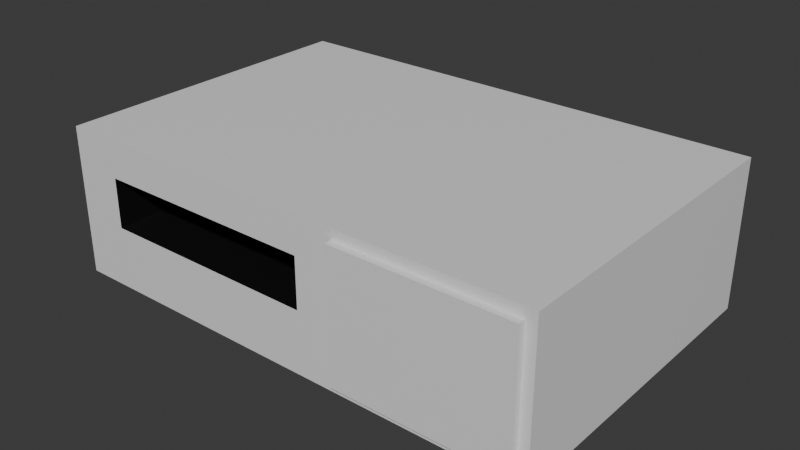 # Source: cd-player.blend  (saved by Blender 4.1.24; exported with 4.5.12 LTS)
import bpy
from mathutils import Matrix  # noqa: F401  (used for matrix-valued properties, if any)

bpy.ops.wm.read_factory_settings(use_empty=True)
scene = bpy.context.scene
scene.name = 'Scene'

# ---- collections
col_collection = bpy.data.collections.new('Collection'); scene.collection.children.link(col_collection)

# ---- materials (node trees are filled in below, after node groups)
mat_base = bpy.data.materials.new('Base')
mat_base.alpha_threshold = 0.0
mat_base.use_transparent_shadow = False
mat_base.roughness = 0.5
mat_base.line_color = (0.0, 0.0, 0.0, 1.0)
mat_inside = bpy.data.materials.new('Inside')
mat_inside.use_transparent_shadow = False
mat_bottom = bpy.data.materials.new('Bottom')
mat_bottom.use_transparent_shadow = False

# ---- material node trees
mat_base.use_nodes = True; mat_base.node_tree.nodes.clear()
_N = mat_base.node_tree.nodes; _L = mat_base.node_tree.links
n0 = _N.new('ShaderNodeOutputMaterial'); n0.name = 'Material Output'; n0.location = (300, 300)
n1 = _N.new('ShaderNodeBsdfPrincipled'); n1.name = 'Principled BSDF'; n1.location = (10, 300)
n1.inputs[3].default_value = 1.45
_L.new(n1.outputs[0], n0.inputs[0])
n0.is_active_output = True
mat_inside.use_nodes = True; mat_inside.node_tree.nodes.clear()
_N = mat_inside.node_tree.nodes; _L = mat_inside.node_tree.links
n0 = _N.new('ShaderNodeBsdfPrincipled'); n0.name = 'Principled BSDF'; n0.location = (10, 300)
n0.inputs[0].default_value = (0.004038, 0.004038, 0.004038, 1.0)
n1 = _N.new('ShaderNodeOutputMaterial'); n1.name = 'Material Output'; n1.location = (300, 300)
_L.new(n0.outputs[0], n1.inputs[0])
n1.is_active_output = True
mat_bottom.use_nodes = True; mat_bottom.node_tree.nodes.clear()
_N = mat_bottom.node_tree.nodes; _L = mat_bottom.node_tree.links
n0 = _N.new('ShaderNodeBsdfPrincipled'); n0.name = 'Principled BSDF'; n0.location = (10, 300)
n0.inputs[0].default_value = (0.02176, 0.02176, 0.02176, 1.0)
n1 = _N.new('ShaderNodeOutputMaterial'); n1.name = 'Material Output'; n1.location = (300, 300)
_L.new(n0.outputs[0], n1.inputs[0])
n1.is_active_output = True

# ---- world
world_world = bpy.data.worlds.new('World'); scene.world = world_world
world_world.use_nodes = True; world_world.node_tree.nodes.clear()
_N = world_world.node_tree.nodes; _L = world_world.node_tree.links
n0 = _N.new('ShaderNodeOutputWorld'); n0.name = 'World Output'; n0.location = (300, 300)
n1 = _N.new('ShaderNodeBackground'); n1.name = 'Background'; n1.location = (10, 300)
n1.inputs[0].default_value = (0.05088, 0.05088, 0.05088, 1.0)
_L.new(n1.outputs[0], n0.inputs[0])
n0.is_active_output = True
world_world.color = (0.05088, 0.05088, 0.05088)
world_world.use_sun_shadow = False
world_world.sun_shadow_jitter_overblur = 0.0

# ---- meshes
me_cube = bpy.data.meshes.new('Cube')
me_cube.from_pydata([(1.0, 0.3, 0.3), (1.0, 0.3, -0.3), (1.0, -1.0, 0.3), (1.0, -1.0, -0.3), (-1.0, 0.3, 0.3), (-1.0, 0.3, -0.3), (-1.0, -1.0, 0.3), (-1.0, -1.0, -0.3), (-0.96, -1.0, -0.26), (-0.96, -1.0, 0.26), (0.96, -1.0, 0.26), (0.96, -1.0, -0.26), (-0.8, -1.0, 0.15), (0.1, -1.0, 0.15), (0.1, -1.0, -0.05), (-0.8, -1.0, -0.05), (0.26, -1.0, 0.26), (0.26, -1.0, -0.26), (0.96, -1.03, 0.26), (0.96, -1.03, -0.26), (0.26, -1.03, 0.26), (0.26, -1.03, -0.26), (-0.8, -0.1, 0.15), (0.1, -0.1, 0.15), (0.1, -0.1, -0.05), (-0.8, -0.1, -0.05), (-0.8, -0.68, -0.3), (-0.8234, -0.6823, -0.3), (-0.8459, -0.6891, -0.3), (-0.8667, -0.7002, -0.3), (-0.8849, -0.7151, -0.3), (-0.8998, -0.7333, -0.3), (-0.9109, -0.7541, -0.3), (-0.9177, -0.7766, -0.3), (-0.92, -0.8, -0.3), (-0.9177, -0.8234, -0.3), (-0.9109, -0.8459, -0.3), (-0.8998, -0.8667, -0.3), (-0.8849, -0.8849, -0.3), (-0.8667, -0.8998, -0.3), (-0.8459, -0.9109, -0.3), (-0.8234, -0.9177, -0.3), (-0.8, -0.92, -0.3), (-0.7766, -0.9177, -0.3), (-0.7541, -0.9109, -0.3), (-0.7333, -0.8998, -0.3), (-0.7151, -0.8849, -0.3), (-0.7002, -0.8667, -0.3), (-0.6891, -0.8459, -0.3), (-0.6823, -0.8234, -0.3), (-0.68, -0.8, -0.3), (-0.6823, -0.7766, -0.3), (-0.6891, -0.7541, -0.3), (-0.7002, -0.7333, -0.3), (-0.7151, -0.7151, -0.3), (-0.7333, -0.7002, -0.3), (-0.7541, -0.6891, -0.3), (-0.7766, -0.6823, -0.3), (-0.8, -0.68, -0.35), (-0.8234, -0.6823, -0.35), (-0.8459, -0.6891, -0.35), (-0.8667, -0.7002, -0.35), (-0.8849, -0.7151, -0.35), (-0.8998, -0.7333, -0.35), (-0.9109, -0.7541, -0.35), (-0.9177, -0.7766, -0.35), (-0.92, -0.8, -0.35), (-0.9177, -0.8234, -0.35), (-0.9109, -0.8459, -0.35), (-0.8998, -0.8667, -0.35), (-0.8849, -0.8849, -0.35), (-0.8667, -0.8998, -0.35), (-0.8459, -0.9109, -0.35), (-0.8234, -0.9177, -0.35), (-0.8, -0.92, -0.35), (-0.7766, -0.9177, -0.35), (-0.7541, -0.9109, -0.35), (-0.7333, -0.8998, -0.35), (-0.7151, -0.8849, -0.35), (-0.7002, -0.8667, -0.35), (-0.6891, -0.8459, -0.35), (-0.6823, -0.8234, -0.35), (-0.68, -0.8, -0.35), (-0.6823, -0.7766, -0.35), (-0.6891, -0.7541, -0.35), (-0.7002, -0.7333, -0.35), (-0.7151, -0.7151, -0.35), (-0.7333, -0.7002, -0.35), (-0.7541, -0.6891, -0.35), (-0.7766, -0.6823, -0.35), (-0.8, -0.68, -0.3), (-0.8234, -0.6823, -0.3), (-0.8459, -0.6891, -0.3), (-0.8667, -0.7002, -0.3), (-0.8849, -0.7151, -0.3), (-0.8998, -0.7333, -0.3), (-0.9109, -0.7541, -0.3), (-0.9177, -0.7766, -0.3), (-0.92, -0.8, -0.3), (-0.9177, -0.8234, -0.3), (-0.9109, -0.8459, -0.3), (-0.8998, -0.8667, -0.3), (-0.8849, -0.8849, -0.3), (-0.8667, -0.8998, -0.3), (-0.8459, -0.9109, -0.3), (-0.8234, -0.9177, -0.3), (-0.8, -0.92, -0.3), (-0.7766, -0.9177, -0.3), (-0.7541, -0.9109, -0.3), (-0.7333, -0.8998, -0.3), (-0.7151, -0.8849, -0.3), (-0.7002, -0.8667, -0.3), (-0.6891, -0.8459, -0.3), (-0.6823, -0.8234, -0.3), (-0.68, -0.8, -0.3), (-0.6823, -0.7766, -0.3), (-0.6891, -0.7541, -0.3), (-0.7002, -0.7333, -0.3), (-0.7151, -0.7151, -0.3), (-0.7333, -0.7002, -0.3), (-0.7541, -0.6891, -0.3), (-0.7766, -0.6823, -0.3), (-0.8, -0.68, -0.35), (-0.8234, -0.6823, -0.35), (-0.8459, -0.6891, -0.35), (-0.8667, -0.7002, -0.35), (-0.8849, -0.7151, -0.35), (-0.8998, -0.7333, -0.35), (-0.9109, -0.7541, -0.35), (-0.9177, -0.7766, -0.35), (-0.92, -0.8, -0.35), (-0.9177, -0.8234, -0.35), (-0.9109, -0.8459, -0.35), (-0.8998, -0.8667, -0.35), (-0.8849, -0.8849, -0.35), (-0.8667, -0.8998, -0.35), (-0.8459, -0.9109, -0.35), (-0.8234, -0.9177, -0.35), (-0.8, -0.92, -0.35), (-0.7766, -0.9177, -0.35), (-0.7541, -0.9109, -0.35), (-0.7333, -0.8998, -0.35), (-0.7151, -0.8849, -0.35), (-0.7002, -0.8667, -0.35), (-0.6891, -0.8459, -0.35), (-0.6823, -0.8234, -0.35), (-0.68, -0.8, -0.35), (-0.6823, -0.7766, -0.35), (-0.6891, -0.7541, -0.35), (-0.7002, -0.7333, -0.35), (-0.7151, -0.7151, -0.35), (-0.7333, -0.7002, -0.35), (-0.7541, -0.6891, -0.35), (-0.7766, -0.6823, -0.35), (0.8, -0.68, -0.3), (0.7766, -0.6823, -0.3), (0.7541, -0.6891, -0.3), (0.7333, -0.7002, -0.3), (0.7151, -0.7151, -0.3), (0.7002, -0.7333, -0.3), (0.6891, -0.7541, -0.3), (0.6823, -0.7766, -0.3), (0.68, -0.8, -0.3), (0.6823, -0.8234, -0.3), (0.6891, -0.8459, -0.3), (0.7002, -0.8667, -0.3), (0.7151, -0.8849, -0.3), (0.7333, -0.8998, -0.3), (0.7541, -0.9109, -0.3), (0.7766, -0.9177, -0.3), (0.8, -0.92, -0.3), (0.8234, -0.9177, -0.3), (0.8459, -0.9109, -0.3), (0.8667, -0.8998, -0.3), (0.8849, -0.8849, -0.3), (0.8998, -0.8667, -0.3), (0.9109, -0.8459, -0.3), (0.9177, -0.8234, -0.3), (0.92, -0.8, -0.3), (0.9177, -0.7766, -0.3), (0.9109, -0.7541, -0.3), (0.8998, -0.7333, -0.3), (0.8849, -0.7151, -0.3), (0.8667, -0.7002, -0.3), (0.8459, -0.6891, -0.3), (0.8234, -0.6823, -0.3), (0.8, -0.68, -0.35), (0.7766, -0.6823, -0.35), (0.7541, -0.6891, -0.35), (0.7333, -0.7002, -0.35), (0.7151, -0.7151, -0.35), (0.7002, -0.7333, -0.35), (0.6891, -0.7541, -0.35), (0.6823, -0.7766, -0.35), (0.68, -0.8, -0.35), (0.6823, -0.8234, -0.35), (0.6891, -0.8459, -0.35), (0.7002, -0.8667, -0.35), (0.7151, -0.8849, -0.35), (0.7333, -0.8998, -0.35), (0.7541, -0.9109, -0.35), (0.7766, -0.9177, -0.35), (0.8, -0.92, -0.35), (0.8234, -0.9177, -0.35), (0.8459, -0.9109, -0.35), (0.8667, -0.8998, -0.35), (0.8849, -0.8849, -0.35), (0.8998, -0.8667, -0.35), (0.9109, -0.8459, -0.35), (0.9177, -0.8234, -0.35), (0.92, -0.8, -0.35), (0.9177, -0.7766, -0.35), (0.9109, -0.7541, -0.35), (0.8998, -0.7333, -0.35), (0.8849, -0.7151, -0.35), (0.8667, -0.7002, -0.35), (0.8459, -0.6891, -0.35), (0.8234, -0.6823, -0.35), (0.8, -0.68, -0.3), (0.7766, -0.6823, -0.3), (0.7541, -0.6891, -0.3), (0.7333, -0.7002, -0.3), (0.7151, -0.7151, -0.3), (0.7002, -0.7333, -0.3), (0.6891, -0.7541, -0.3), (0.6823, -0.7766, -0.3), (0.68, -0.8, -0.3), (0.6823, -0.8234, -0.3), (0.6891, -0.8459, -0.3), (0.7002, -0.8667, -0.3), (0.7151, -0.8849, -0.3), (0.7333, -0.8998, -0.3), (0.7541, -0.9109, -0.3), (0.7766, -0.9177, -0.3), (0.8, -0.92, -0.3), (0.8234, -0.9177, -0.3), (0.8459, -0.9109, -0.3), (0.8667, -0.8998, -0.3), (0.8849, -0.8849, -0.3), (0.8998, -0.8667, -0.3), (0.9109, -0.8459, -0.3), (0.9177, -0.8234, -0.3), (0.92, -0.8, -0.3), (0.9177, -0.7766, -0.3), (0.9109, -0.7541, -0.3), (0.8998, -0.7333, -0.3), (0.8849, -0.7151, -0.3), (0.8667, -0.7002, -0.3), (0.8459, -0.6891, -0.3), (0.8234, -0.6823, -0.3), (0.8, -0.68, -0.35), (0.7766, -0.6823, -0.35), (0.7541, -0.6891, -0.35), (0.7333, -0.7002, -0.35), (0.7151, -0.7151, -0.35), (0.7002, -0.7333, -0.35), (0.6891, -0.7541, -0.35), (0.6823, -0.7766, -0.35), (0.68, -0.8, -0.35), (0.6823, -0.8234, -0.35), (0.6891, -0.8459, -0.35), (0.7002, -0.8667, -0.35), (0.7151, -0.8849, -0.35), (0.7333, -0.8998, -0.35), (0.7541, -0.9109, -0.35), (0.7766, -0.9177, -0.35), (0.8, -0.92, -0.35), (0.8234, -0.9177, -0.35), (0.8459, -0.9109, -0.35), (0.8667, -0.8998, -0.35), (0.8849, -0.8849, -0.35), (0.8998, -0.8667, -0.35), (0.9109, -0.8459, -0.35), (0.9177, -0.8234, -0.35), (0.92, -0.8, -0.35), (0.9177, -0.7766, -0.35), (0.9109, -0.7541, -0.35), (0.8998, -0.7333, -0.35), (0.8849, -0.7151, -0.35), (0.8667, -0.7002, -0.35), (0.8459, -0.6891, -0.35), (0.8234, -0.6823, -0.35), (0.8, 0.22, -0.3), (0.7766, 0.2177, -0.3), (0.7541, 0.2109, -0.3), (0.7333, 0.1998, -0.3), (0.7151, 0.1849, -0.3), (0.7002, 0.1667, -0.3), (0.6891, 0.1459, -0.3), (0.6823, 0.1234, -0.3), (0.68, 0.1, -0.3), (0.6823, 0.07659, -0.3), (0.6891, 0.05408, -0.3), (0.7002, 0.03333, -0.3), (0.7151, 0.01515, -0.3), (0.7333, 0.0002237, -0.3), (0.7541, -0.01087, -0.3), (0.7766, -0.01769, -0.3), (0.8, -0.02, -0.3), (0.8234, -0.01769, -0.3), (0.8459, -0.01087, -0.3), (0.8667, 0.0002237, -0.3), (0.8849, 0.01515, -0.3), (0.8998, 0.03333, -0.3), (0.9109, 0.05408, -0.3), (0.9177, 0.07659, -0.3), (0.92, 0.1, -0.3), (0.9177, 0.1234, -0.3), (0.9109, 0.1459, -0.3), (0.8998, 0.1667, -0.3), (0.8849, 0.1849, -0.3), (0.8667, 0.1998, -0.3), (0.8459, 0.2109, -0.3), (0.8234, 0.2177, -0.3), (0.8, 0.22, -0.35), (0.7766, 0.2177, -0.35), (0.7541, 0.2109, -0.35), (0.7333, 0.1998, -0.35), (0.7151, 0.1849, -0.35), (0.7002, 0.1667, -0.35), (0.6891, 0.1459, -0.35), (0.6823, 0.1234, -0.35), (0.68, 0.1, -0.35), (0.6823, 0.07659, -0.35), (0.6891, 0.05408, -0.35), (0.7002, 0.03333, -0.35), (0.7151, 0.01515, -0.35), (0.7333, 0.0002237, -0.35), (0.7541, -0.01087, -0.35), (0.7766, -0.01769, -0.35), (0.8, -0.02, -0.35), (0.8234, -0.01769, -0.35), (0.8459, -0.01087, -0.35), (0.8667, 0.0002237, -0.35), (0.8849, 0.01515, -0.35), (0.8998, 0.03333, -0.35), (0.9109, 0.05408, -0.35), (0.9177, 0.07659, -0.35), (0.92, 0.1, -0.35), (0.9177, 0.1234, -0.35), (0.9109, 0.1459, -0.35), (0.8998, 0.1667, -0.35), (0.8849, 0.1849, -0.35), (0.8667, 0.1998, -0.35), (0.8459, 0.2109, -0.35), (0.8234, 0.2177, -0.35), (0.8, 0.22, -0.3), (0.7766, 0.2177, -0.3), (0.7541, 0.2109, -0.3), (0.7333, 0.1998, -0.3), (0.7151, 0.1849, -0.3), (0.7002, 0.1667, -0.3), (0.6891, 0.1459, -0.3), (0.6823, 0.1234, -0.3), (0.68, 0.1, -0.3), (0.6823, 0.07659, -0.3), (0.6891, 0.05408, -0.3), (0.7002, 0.03333, -0.3), (0.7151, 0.01515, -0.3), (0.7333, 0.0002237, -0.3), (0.7541, -0.01087, -0.3), (0.7766, -0.01769, -0.3), (0.8, -0.02, -0.3), (0.8234, -0.01769, -0.3), (0.8459, -0.01087, -0.3), (0.8667, 0.0002237, -0.3), (0.8849, 0.01515, -0.3), (0.8998, 0.03333, -0.3), (0.9109, 0.05408, -0.3), (0.9177, 0.07659, -0.3), (0.92, 0.1, -0.3), (0.9177, 0.1234, -0.3), (0.9109, 0.1459, -0.3), (0.8998, 0.1667, -0.3), (0.8849, 0.1849, -0.3), (0.8667, 0.1998, -0.3), (0.8459, 0.2109, -0.3), (0.8234, 0.2177, -0.3), (0.8, 0.22, -0.35), (0.7766, 0.2177, -0.35), (0.7541, 0.2109, -0.35), (0.7333, 0.1998, -0.35), (0.7151, 0.1849, -0.35), (0.7002, 0.1667, -0.35), (0.6891, 0.1459, -0.35), (0.6823, 0.1234, -0.35), (0.68, 0.1, -0.35), (0.6823, 0.07659, -0.35), (0.6891, 0.05408, -0.35), (0.7002, 0.03333, -0.35), (0.7151, 0.01515, -0.35), (0.7333, 0.0002237, -0.35), (0.7541, -0.01087, -0.35), (0.7766, -0.01769, -0.35), (0.8, -0.02, -0.35), (0.8234, -0.01769, -0.35), (0.8459, -0.01087, -0.35), (0.8667, 0.0002237, -0.35), (0.8849, 0.01515, -0.35), (0.8998, 0.03333, -0.35), (0.9109, 0.05408, -0.35), (0.9177, 0.07659, -0.35), (0.92, 0.1, -0.35), (0.9177, 0.1234, -0.35), (0.9109, 0.1459, -0.35), (0.8998, 0.1667, -0.35), (0.8849, 0.1849, -0.35), (0.8667, 0.1998, -0.35), (0.8459, 0.2109, -0.35), (0.8234, 0.2177, -0.35), (-0.8, 0.22, -0.3), (-0.8234, 0.2177, -0.3), (-0.8459, 0.2109, -0.3), (-0.8667, 0.1998, -0.3), (-0.8849, 0.1849, -0.3), (-0.8998, 0.1667, -0.3), (-0.9109, 0.1459, -0.3), (-0.9177, 0.1234, -0.3), (-0.92, 0.1, -0.3), (-0.9177, 0.07659, -0.3), (-0.9109, 0.05408, -0.3), (-0.8998, 0.03333, -0.3), (-0.8849, 0.01515, -0.3), (-0.8667, 0.0002237, -0.3), (-0.8459, -0.01087, -0.3), (-0.8234, -0.01769, -0.3), (-0.8, -0.02, -0.3), (-0.7766, -0.01769, -0.3), (-0.7541, -0.01087, -0.3), (-0.7333, 0.0002237, -0.3), (-0.7151, 0.01515, -0.3), (-0.7002, 0.03333, -0.3), (-0.6891, 0.05408, -0.3), (-0.6823, 0.07659, -0.3), (-0.68, 0.1, -0.3), (-0.6823, 0.1234, -0.3), (-0.6891, 0.1459, -0.3), (-0.7002, 0.1667, -0.3), (-0.7151, 0.1849, -0.3), (-0.7333, 0.1998, -0.3), (-0.7541, 0.2109, -0.3), (-0.7766, 0.2177, -0.3), (-0.8, 0.22, -0.35), (-0.8234, 0.2177, -0.35), (-0.8459, 0.2109, -0.35), (-0.8667, 0.1998, -0.35), (-0.8849, 0.1849, -0.35), (-0.8998, 0.1667, -0.35), (-0.9109, 0.1459, -0.35), (-0.9177, 0.1234, -0.35), (-0.92, 0.1, -0.35), (-0.9177, 0.07659, -0.35), (-0.9109, 0.05408, -0.35), (-0.8998, 0.03333, -0.35), (-0.8849, 0.01515, -0.35), (-0.8667, 0.0002237, -0.35), (-0.8459, -0.01087, -0.35), (-0.8234, -0.01769, -0.35), (-0.8, -0.02, -0.35), (-0.7766, -0.01769, -0.35), (-0.7541, -0.01087, -0.35), (-0.7333, 0.0002237, -0.35), (-0.7151, 0.01515, -0.35), (-0.7002, 0.03333, -0.35), (-0.6891, 0.05408, -0.35), (-0.6823, 0.07659, -0.35), (-0.68, 0.1, -0.35), (-0.6823, 0.1234, -0.35), (-0.6891, 0.1459, -0.35), (-0.7002, 0.1667, -0.35), (-0.7151, 0.1849, -0.35), (-0.7333, 0.1998, -0.35), (-0.7541, 0.2109, -0.35), (-0.7766, 0.2177, -0.35), (-0.8, 0.22, -0.3), (-0.8234, 0.2177, -0.3), (-0.8459, 0.2109, -0.3), (-0.8667, 0.1998, -0.3), (-0.8849, 0.1849, -0.3), (-0.8998, 0.1667, -0.3), (-0.9109, 0.1459, -0.3), (-0.9177, 0.1234, -0.3), (-0.92, 0.1, -0.3), (-0.9177, 0.07659, -0.3), (-0.9109, 0.05408, -0.3), (-0.8998, 0.03333, -0.3), (-0.8849, 0.01515, -0.3), (-0.8667, 0.0002237, -0.3), (-0.8459, -0.01087, -0.3), (-0.8234, -0.01769, -0.3), (-0.8, -0.02, -0.3), (-0.7766, -0.01769, -0.3), (-0.7541, -0.01087, -0.3), (-0.7333, 0.0002237, -0.3), (-0.7151, 0.01515, -0.3), (-0.7002, 0.03333, -0.3), (-0.6891, 0.05408, -0.3), (-0.6823, 0.07659, -0.3), (-0.68, 0.1, -0.3), (-0.6823, 0.1234, -0.3), (-0.6891, 0.1459, -0.3), (-0.7002, 0.1667, -0.3), (-0.7151, 0.1849, -0.3), (-0.7333, 0.1998, -0.3), (-0.7541, 0.2109, -0.3), (-0.7766, 0.2177, -0.3), (-0.8, 0.22, -0.35), (-0.8234, 0.2177, -0.35), (-0.8459, 0.2109, -0.35), (-0.8667, 0.1998, -0.35), (-0.8849, 0.1849, -0.35), (-0.8998, 0.1667, -0.35), (-0.9109, 0.1459, -0.35), (-0.9177, 0.1234, -0.35), (-0.92, 0.1, -0.35), (-0.9177, 0.07659, -0.35), (-0.9109, 0.05408, -0.35), (-0.8998, 0.03333, -0.35), (-0.8849, 0.01515, -0.35), (-0.8667, 0.0002237, -0.35), (-0.8459, -0.01087, -0.35), (-0.8234, -0.01769, -0.35), (-0.8, -0.02, -0.35), (-0.7766, -0.01769, -0.35), (-0.7541, -0.01087, -0.35), (-0.7333, 0.0002237, -0.35), (-0.7151, 0.01515, -0.35), (-0.7002, 0.03333, -0.35), (-0.6891, 0.05408, -0.35), (-0.6823, 0.07659, -0.35), (-0.68, 0.1, -0.35), (-0.6823, 0.1234, -0.35), (-0.6891, 0.1459, -0.35), (-0.7002, 0.1667, -0.35), (-0.7151, 0.1849, -0.35), (-0.7333, 0.1998, -0.35), (-0.7541, 0.2109, -0.35), (-0.7766, 0.2177, -0.35)], [], [(0, 4, 6, 2), (7, 6, 4, 5), (5, 1, 3, 7), (1, 0, 2, 3), (5, 4, 0, 1), (16, 20, 18, 10), (16, 17, 21, 20), (17, 11, 19, 21), (10, 18, 19, 11), (19, 18, 20, 21), (12, 15, 25, 22), (13, 23, 24, 14), (14, 24, 25, 15), (12, 22, 23, 13), (9, 12, 13, 16), (14, 17, 16, 13), (14, 15, 8, 17), (8, 15, 12, 9), (2, 6, 9, 16), (10, 2, 16), (11, 17, 3), (3, 17, 8, 7), (6, 7, 8, 9), (3, 2, 10, 11), (49, 81, 80, 48), (36, 68, 67, 35), (50, 82, 81, 49), (37, 69, 68, 36), (51, 83, 82, 50), (38, 70, 69, 37), (52, 84, 83, 51), (39, 71, 70, 38), (53, 85, 84, 52), (40, 72, 71, 39), (27, 59, 58, 26), (54, 86, 85, 53), (41, 73, 72, 40), (28, 60, 59, 27), (55, 87, 86, 54), (42, 74, 73, 41), (29, 61, 60, 28), (56, 88, 87, 55), (43, 75, 74, 42), (30, 62, 61, 29), (57, 89, 88, 56), (44, 76, 75, 43), (31, 63, 62, 30), (26, 58, 89, 57), (45, 77, 76, 44), (32, 64, 63, 31), (46, 78, 77, 45), (33, 65, 64, 32), (47, 79, 78, 46), (34, 66, 65, 33), (48, 80, 79, 47), (35, 67, 66, 34), (113, 112, 144, 145), (100, 99, 131, 132), (114, 113, 145, 146), (101, 100, 132, 133), (115, 114, 146, 147), (102, 101, 133, 134), (116, 115, 147, 148), (103, 102, 134, 135), (117, 116, 148, 149), (104, 103, 135, 136), (91, 90, 122, 123), (118, 117, 149, 150), (105, 104, 136, 137), (92, 91, 123, 124), (119, 118, 150, 151), (106, 105, 137, 138), (93, 92, 124, 125), (120, 119, 151, 152), (107, 106, 138, 139), (94, 93, 125, 126), (121, 120, 152, 153), (108, 107, 139, 140), (95, 94, 126, 127), (90, 121, 153, 122), (109, 108, 140, 141), (96, 95, 127, 128), (110, 109, 141, 142), (97, 96, 128, 129), (111, 110, 142, 143), (98, 97, 129, 130), (112, 111, 143, 144), (99, 98, 130, 131), (87, 88, 152, 151), (61, 62, 126, 125), (36, 35, 99, 100), (88, 89, 153, 152), (62, 63, 127, 126), (37, 36, 100, 101), (89, 58, 122, 153), (63, 64, 128, 127), (38, 37, 101, 102), (64, 65, 129, 128), (39, 38, 102, 103), (65, 66, 130, 129), (40, 39, 103, 104), (66, 67, 131, 130), (41, 40, 104, 105), (67, 68, 132, 131), (42, 41, 105, 106), (68, 69, 133, 132), (43, 42, 106, 107), (69, 70, 134, 133), (44, 43, 107, 108), (70, 71, 135, 134), (45, 44, 108, 109), (71, 72, 136, 135), (46, 45, 109, 110), (72, 73, 137, 136), (47, 46, 110, 111), (73, 74, 138, 137), (48, 47, 111, 112), (74, 75, 139, 138), (49, 48, 112, 113), (75, 76, 140, 139), (50, 49, 113, 114), (76, 77, 141, 140), (51, 50, 114, 115), (77, 78, 142, 141), (52, 51, 115, 116), (78, 79, 143, 142), (53, 52, 116, 117), (27, 26, 90, 91), (79, 80, 144, 143), (54, 53, 117, 118), (28, 27, 91, 92), (80, 81, 145, 144), (55, 54, 118, 119), (29, 28, 92, 93), (81, 82, 146, 145), (56, 55, 119, 120), (30, 29, 93, 94), (82, 83, 147, 146), (57, 56, 120, 121), (31, 30, 94, 95), (83, 84, 148, 147), (26, 57, 121, 90), (32, 31, 95, 96), (84, 85, 149, 148), (58, 59, 123, 122), (33, 32, 96, 97), (85, 86, 150, 149), (59, 60, 124, 123), (34, 33, 97, 98), (86, 87, 151, 150), (60, 61, 125, 124), (35, 34, 98, 99), (133, 70, 134, 135, 71, 136, 72, 73, 137, 138, 74, 139, 75, 76, 140, 141, 77, 142, 78, 79, 143, 80, 144, 145, 81, 82, 146, 83, 147, 84, 148, 85, 149, 86, 150, 151, 87, 152, 88, 89, 153, 122, 58, 59, 123, 124, 60, 125, 61, 126, 62, 127, 63, 64, 128, 65, 129, 66, 130, 67, 131, 68, 132, 69), (177, 209, 208, 176), (164, 196, 195, 163), (178, 210, 209, 177), (165, 197, 196, 164), (179, 211, 210, 178), (166, 198, 197, 165), (180, 212, 211, 179), (167, 199, 198, 166), (181, 213, 212, 180), (168, 200, 199, 167), (155, 187, 186, 154), (182, 214, 213, 181), (169, 201, 200, 168), (156, 188, 187, 155), (183, 215, 214, 182), (170, 202, 201, 169), (157, 189, 188, 156), (184, 216, 215, 183), (171, 203, 202, 170), (158, 190, 189, 157), (185, 217, 216, 184), (172, 204, 203, 171), (159, 191, 190, 158), (154, 186, 217, 185), (173, 205, 204, 172), (160, 192, 191, 159), (174, 206, 205, 173), (161, 193, 192, 160), (175, 207, 206, 174), (162, 194, 193, 161), (176, 208, 207, 175), (163, 195, 194, 162), (241, 240, 272, 273), (228, 227, 259, 260), (242, 241, 273, 274), (229, 228, 260, 261), (243, 242, 274, 275), (230, 229, 261, 262), (244, 243, 275, 276), (231, 230, 262, 263), (245, 244, 276, 277), (232, 231, 263, 264), (219, 218, 250, 251), (246, 245, 277, 278), (233, 232, 264, 265), (220, 219, 251, 252), (247, 246, 278, 279), (234, 233, 265, 266), (221, 220, 252, 253), (248, 247, 279, 280), (235, 234, 266, 267), (222, 221, 253, 254), (249, 248, 280, 281), (236, 235, 267, 268), (223, 222, 254, 255), (218, 249, 281, 250), (237, 236, 268, 269), (224, 223, 255, 256), (238, 237, 269, 270), (225, 224, 256, 257), (239, 238, 270, 271), (226, 225, 257, 258), (240, 239, 271, 272), (227, 226, 258, 259), (215, 216, 280, 279), (189, 190, 254, 253), (164, 163, 227, 228), (216, 217, 281, 280), (190, 191, 255, 254), (165, 164, 228, 229), (217, 186, 250, 281), (191, 192, 256, 255), (166, 165, 229, 230), (192, 193, 257, 256), (167, 166, 230, 231), (193, 194, 258, 257), (168, 167, 231, 232), (194, 195, 259, 258), (169, 168, 232, 233), (195, 196, 260, 259), (170, 169, 233, 234), (196, 197, 261, 260), (171, 170, 234, 235), (197, 198, 262, 261), (172, 171, 235, 236), (198, 199, 263, 262), (173, 172, 236, 237), (199, 200, 264, 263), (174, 173, 237, 238), (200, 201, 265, 264), (175, 174, 238, 239), (201, 202, 266, 265), (176, 175, 239, 240), (202, 203, 267, 266), (177, 176, 240, 241), (203, 204, 268, 267), (178, 177, 241, 242), (204, 205, 269, 268), (179, 178, 242, 243), (205, 206, 270, 269), (180, 179, 243, 244), (206, 207, 271, 270), (181, 180, 244, 245), (155, 154, 218, 219), (207, 208, 272, 271), (182, 181, 245, 246), (156, 155, 219, 220), (208, 209, 273, 272), (183, 182, 246, 247), (157, 156, 220, 221), (209, 210, 274, 273), (184, 183, 247, 248), (158, 157, 221, 222), (210, 211, 275, 274), (185, 184, 248, 249), (159, 158, 222, 223), (211, 212, 276, 275), (154, 185, 249, 218), (160, 159, 223, 224), (212, 213, 277, 276), (186, 187, 251, 250), (161, 160, 224, 225), (213, 214, 278, 277), (187, 188, 252, 251), (162, 161, 225, 226), (214, 215, 279, 278), (188, 189, 253, 252), (163, 162, 226, 227), (261, 198, 262, 263, 199, 264, 200, 201, 265, 266, 202, 267, 203, 204, 268, 269, 205, 270, 206, 207, 271, 208, 272, 273, 209, 210, 274, 211, 275, 212, 276, 213, 277, 214, 278, 279, 215, 280, 216, 217, 281, 250, 186, 187, 251, 252, 188, 253, 189, 254, 190, 255, 191, 192, 256, 193, 257, 194, 258, 195, 259, 196, 260, 197), (305, 337, 336, 304), (292, 324, 323, 291), (306, 338, 337, 305), (293, 325, 324, 292), (307, 339, 338, 306), (294, 326, 325, 293), (308, 340, 339, 307), (295, 327, 326, 294), (309, 341, 340, 308), (296, 328, 327, 295), (283, 315, 314, 282), (310, 342, 341, 309), (297, 329, 328, 296), (284, 316, 315, 283), (311, 343, 342, 310), (298, 330, 329, 297), (285, 317, 316, 284), (312, 344, 343, 311), (299, 331, 330, 298), (286, 318, 317, 285), (313, 345, 344, 312), (300, 332, 331, 299), (287, 319, 318, 286), (282, 314, 345, 313), (301, 333, 332, 300), (288, 320, 319, 287), (302, 334, 333, 301), (289, 321, 320, 288), (303, 335, 334, 302), (290, 322, 321, 289), (304, 336, 335, 303), (291, 323, 322, 290), (369, 368, 400, 401), (356, 355, 387, 388), (370, 369, 401, 402), (357, 356, 388, 389), (371, 370, 402, 403), (358, 357, 389, 390), (372, 371, 403, 404), (359, 358, 390, 391), (373, 372, 404, 405), (360, 359, 391, 392), (347, 346, 378, 379), (374, 373, 405, 406), (361, 360, 392, 393), (348, 347, 379, 380), (375, 374, 406, 407), (362, 361, 393, 394), (349, 348, 380, 381), (376, 375, 407, 408), (363, 362, 394, 395), (350, 349, 381, 382), (377, 376, 408, 409), (364, 363, 395, 396), (351, 350, 382, 383), (346, 377, 409, 378), (365, 364, 396, 397), (352, 351, 383, 384), (366, 365, 397, 398), (353, 352, 384, 385), (367, 366, 398, 399), (354, 353, 385, 386), (368, 367, 399, 400), (355, 354, 386, 387), (343, 344, 408, 407), (317, 318, 382, 381), (292, 291, 355, 356), (344, 345, 409, 408), (318, 319, 383, 382), (293, 292, 356, 357), (345, 314, 378, 409), (319, 320, 384, 383), (294, 293, 357, 358), (320, 321, 385, 384), (295, 294, 358, 359), (321, 322, 386, 385), (296, 295, 359, 360), (322, 323, 387, 386), (297, 296, 360, 361), (323, 324, 388, 387), (298, 297, 361, 362), (324, 325, 389, 388), (299, 298, 362, 363), (325, 326, 390, 389), (300, 299, 363, 364), (326, 327, 391, 390), (301, 300, 364, 365), (327, 328, 392, 391), (302, 301, 365, 366), (328, 329, 393, 392), (303, 302, 366, 367), (329, 330, 394, 393), (304, 303, 367, 368), (330, 331, 395, 394), (305, 304, 368, 369), (331, 332, 396, 395), (306, 305, 369, 370), (332, 333, 397, 396), (307, 306, 370, 371), (333, 334, 398, 397), (308, 307, 371, 372), (334, 335, 399, 398), (309, 308, 372, 373), (283, 282, 346, 347), (335, 336, 400, 399), (310, 309, 373, 374), (284, 283, 347, 348), (336, 337, 401, 400), (311, 310, 374, 375), (285, 284, 348, 349), (337, 338, 402, 401), (312, 311, 375, 376), (286, 285, 349, 350), (338, 339, 403, 402), (313, 312, 376, 377), (287, 286, 350, 351), (339, 340, 404, 403), (282, 313, 377, 346), (288, 287, 351, 352), (340, 341, 405, 404), (314, 315, 379, 378), (289, 288, 352, 353), (341, 342, 406, 405), (315, 316, 380, 379), (290, 289, 353, 354), (342, 343, 407, 406), (316, 317, 381, 380), (291, 290, 354, 355), (389, 326, 390, 391, 327, 392, 328, 329, 393, 394, 330, 395, 331, 332, 396, 397, 333, 398, 334, 335, 399, 336, 400, 401, 337, 338, 402, 339, 403, 340, 404, 341, 405, 342, 406, 407, 343, 408, 344, 345, 409, 378, 314, 315, 379, 380, 316, 381, 317, 382, 318, 383, 319, 320, 384, 321, 385, 322, 386, 323, 387, 324, 388, 325), (433, 465, 464, 432), (420, 452, 451, 419), (434, 466, 465, 433), (421, 453, 452, 420), (435, 467, 466, 434), (422, 454, 453, 421), (436, 468, 467, 435), (423, 455, 454, 422), (437, 469, 468, 436), (424, 456, 455, 423), (411, 443, 442, 410), (438, 470, 469, 437), (425, 457, 456, 424), (412, 444, 443, 411), (439, 471, 470, 438), (426, 458, 457, 425), (413, 445, 444, 412), (440, 472, 471, 439), (427, 459, 458, 426), (414, 446, 445, 413), (441, 473, 472, 440), (428, 460, 459, 427), (415, 447, 446, 414), (410, 442, 473, 441), (429, 461, 460, 428), (416, 448, 447, 415), (430, 462, 461, 429), (417, 449, 448, 416), (431, 463, 462, 430), (418, 450, 449, 417), (432, 464, 463, 431), (419, 451, 450, 418), (497, 496, 528, 529), (484, 483, 515, 516), (498, 497, 529, 530), (485, 484, 516, 517), (499, 498, 530, 531), (486, 485, 517, 518), (500, 499, 531, 532), (487, 486, 518, 519), (501, 500, 532, 533), (488, 487, 519, 520), (475, 474, 506, 507), (502, 501, 533, 534), (489, 488, 520, 521), (476, 475, 507, 508), (503, 502, 534, 535), (490, 489, 521, 522), (477, 476, 508, 509), (504, 503, 535, 536), (491, 490, 522, 523), (478, 477, 509, 510), (505, 504, 536, 537), (492, 491, 523, 524), (479, 478, 510, 511), (474, 505, 537, 506), (493, 492, 524, 525), (480, 479, 511, 512), (494, 493, 525, 526), (481, 480, 512, 513), (495, 494, 526, 527), (482, 481, 513, 514), (496, 495, 527, 528), (483, 482, 514, 515), (471, 472, 536, 535), (445, 446, 510, 509), (420, 419, 483, 484), (472, 473, 537, 536), (446, 447, 511, 510), (421, 420, 484, 485), (473, 442, 506, 537), (447, 448, 512, 511), (422, 421, 485, 486), (448, 449, 513, 512), (423, 422, 486, 487), (449, 450, 514, 513), (424, 423, 487, 488), (450, 451, 515, 514), (425, 424, 488, 489), (451, 452, 516, 515), (426, 425, 489, 490), (452, 453, 517, 516), (427, 426, 490, 491), (453, 454, 518, 517), (428, 427, 491, 492), (454, 455, 519, 518), (429, 428, 492, 493), (455, 456, 520, 519), (430, 429, 493, 494), (456, 457, 521, 520), (431, 430, 494, 495), (457, 458, 522, 521), (432, 431, 495, 496), (458, 459, 523, 522), (433, 432, 496, 497), (459, 460, 524, 523), (434, 433, 497, 498), (460, 461, 525, 524), (435, 434, 498, 499), (461, 462, 526, 525), (436, 435, 499, 500), (462, 463, 527, 526), (437, 436, 500, 501), (411, 410, 474, 475), (463, 464, 528, 527), (438, 437, 501, 502), (412, 411, 475, 476), (464, 465, 529, 528), (439, 438, 502, 503), (413, 412, 476, 477), (465, 466, 530, 529), (440, 439, 503, 504), (414, 413, 477, 478), (466, 467, 531, 530), (441, 440, 504, 505), (415, 414, 478, 479), (467, 468, 532, 531), (410, 441, 505, 474), (416, 415, 479, 480), (468, 469, 533, 532), (442, 443, 507, 506), (417, 416, 480, 481), (469, 470, 534, 533), (443, 444, 508, 507), (418, 417, 481, 482), (470, 471, 535, 534), (444, 445, 509, 508), (419, 418, 482, 483), (517, 454, 518, 519, 455, 520, 456, 457, 521, 522, 458, 523, 459, 460, 524, 525, 461, 526, 462, 463, 527, 464, 528, 529, 465, 466, 530, 467, 531, 468, 532, 469, 533, 470, 534, 535, 471, 536, 472, 473, 537, 506, 442, 443, 507, 508, 444, 509, 445, 510, 446, 511, 447, 448, 512, 449, 513, 450, 514, 451, 515, 452, 516, 453), (22, 25, 24, 23)])
me_cube.polygons.foreach_set('material_index', [0, 0, 2, 0, 0, 0, 0, 0, 0, 0, 1, 1, 1, 1, 0, 0, 0, 0, 0, 0, 0, 0, 0, 0, 0, 0, 0, 0, 0, 0, 0, 0, 0, 0, 0, 0, 0, 0, 0, 0, 0, 0, 0, 0, 0, 0, 0, 0, 0, 0, 0, 0, 0, 0, 0, 0, 0, 0, 0, 0, 0, 0, 0, 0, 0, 0, 0, 0, 0, 0, 0, 0, 0, 0, 0, 0, 0, 0, 0, 0, 0, 0, 0, 0, 0, 0, 0, 0, 0, 0, 0, 0, 0, 0, 0, 0, 0, 0, 0, 0, 0, 0, 0, 0, 0, 0, 0, 0, 0, 0, 0, 0, 0, 0, 0, 0, 0, 0, 0, 0, 0, 0, 0, 0, 0, 0, 0, 0, 0, 0, 0, 0, 0, 0, 0, 0, 0, 0, 0, 0, 0, 0, 0, 0, 0, 0, 0, 0, 0, 0, 0, 0, 2, 0, 0, 0, 0, 0, 0, 0, 0, 0, 0, 0, 0, 0, 0, 0, 0, 0, 0, 0, 0, 0, 0, 0, 0, 0, 0, 0, 0, 0, 0, 0, 0, 0, 0, 0, 0, 0, 0, 0, 0, 0, 0, 0, 0, 0, 0, 0, 0, 0, 0, 0, 0, 0, 0, 0, 0, 0, 0, 0, 0, 0, 0, 0, 0, 0, 0, 0, 0, 0, 0, 0, 0, 0, 0, 0, 0, 0, 0, 0, 0, 0, 0, 0, 0, 0, 0, 0, 0, 0, 0, 0, 0, 0, 0, 0, 0, 0, 0, 0, 0, 0, 0, 0, 0, 0, 0, 0, 0, 0, 0, 0, 0, 0, 0, 0, 0, 0, 0, 0, 0, 0, 0, 0, 0, 0, 0, 0, 0, 2, 0, 0, 0, 0, 0, 0, 0, 0, 0, 0, 0, 0, 0, 0, 0, 0, 0, 0, 0, 0, 0, 0, 0, 0, 0, 0, 0, 0, 0, 0, 0, 0, 0, 0, 0, 0, 0, 0, 0, 0, 0, 0, 0, 0, 0, 0, 0, 0, 0, 0, 0, 0, 0, 0, 0, 0, 0, 0, 0, 0, 0, 0, 0, 0, 0, 0, 0, 0, 0, 0, 0, 0, 0, 0, 0, 0, 0, 0, 0, 0, 0, 0, 0, 0, 0, 0, 0, 0, 0, 0, 0, 0, 0, 0, 0, 0, 0, 0, 0, 0, 0, 0, 0, 0, 0, 0, 0, 0, 0, 0, 0, 0, 0, 0, 0, 0, 0, 0, 0, 0, 0, 0, 0, 0, 0, 0, 0, 0, 2, 0, 0, 0, 0, 0, 0, 0, 0, 0, 0, 0, 0, 0, 0, 0, 0, 0, 0, 0, 0, 0, 0, 0, 0, 0, 0, 0, 0, 0, 0, 0, 0, 0, 0, 0, 0, 0, 0, 0, 0, 0, 0, 0, 0, 0, 0, 0, 0, 0, 0, 0, 0, 0, 0, 0, 0, 0, 0, 0, 0, 0, 0, 0, 0, 0, 0, 0, 0, 0, 0, 0, 0, 0, 0, 0, 0, 0, 0, 0, 0, 0, 0, 0, 0, 0, 0, 0, 0, 0, 0, 0, 0, 0, 0, 0, 0, 0, 0, 0, 0, 0, 0, 0, 0, 0, 0, 0, 0, 0, 0, 0, 0, 0, 0, 0, 0, 0, 0, 0, 0, 0, 0, 0, 0, 0, 0, 0, 0, 2, 1])
_uv = me_cube.uv_layers.new(name='UVMap')
_uv.uv.foreach_set('vector', [0.7312, 0.6745, 0.7312, 0.8364, 0.626, 0.8364, 0.626, 0.6745, 0.6159, 0.799, 0.5673, 0.799, 0.5673, 0.7045, 0.6159, 0.7045, 0.7312, 0.5126, 0.7312, 0.6745, 0.626, 0.6745, 0.626, 0.5126, 0.6159, 0.5794, 0.5673, 0.5794, 0.5673, 0.5126, 0.6159, 0.5126, 0.6159, 0.7045, 0.5673, 0.7045, 0.5673, 0.5794, 0.6159, 0.5794, 0.472, 0.7276, 0.4696, 0.7276, 0.4696, 0.671, 0.472, 0.671, 0.4569, 0.6997, 0.4569, 0.7418, 0.4547, 0.7418, 0.4547, 0.6997, 0.7491, 0.5126, 0.7491, 0.5693, 0.7467, 0.5693, 0.7467, 0.5126, 0.7467, 0.5693, 0.7482, 0.5693, 0.7482, 0.6114, 0.7467, 0.6114, 0.4644, 0.8089, 0.4223, 0.8089, 0.4223, 0.7651, 0.4644, 0.7651, 0.737, 0.7331, 0.7532, 0.7331, 0.7532, 0.7793, 0.737, 0.7793, 0.4223, 0.7651, 0.4223, 0.6997, 0.4385, 0.6997, 0.4385, 0.7651, 0.3284, 0.7937, 0.4012, 0.7937, 0.4012, 0.8666, 0.3284, 0.8666, 0.3077, 0.7939, 0.3077, 0.8667, 0.2349, 0.8667, 0.2349, 0.7939, 0.003238, 0.7022, 0.01214, 0.7122, 0.01214, 0.7685, 0.003238, 0.7786, 0.02833, 0.7685, 0.04533, 0.7786, 0.003238, 0.7786, 0.01214, 0.7685, 0.02833, 0.7685, 0.02833, 0.7122, 0.04533, 0.7022, 0.04533, 0.7786, 0.04533, 0.7022, 0.02833, 0.7122, 0.01214, 0.7122, 0.003238, 0.7022, 4.078e-11, 0.8249, 9.488e-09, 0.6997, 0.003238, 0.7022, 0.003238, 0.7786, 0.003238, 0.8224, 4.078e-11, 0.8249, 0.003238, 0.7786, 0.04533, 0.8224, 0.04533, 0.7786, 0.04856, 0.8249, 0.04856, 0.8249, 0.04533, 0.7786, 0.04533, 0.7022, 0.04856, 0.6997, 9.488e-09, 0.6997, 0.04856, 0.6997, 0.04533, 0.7022, 0.003238, 0.7022, 0.04856, 0.8249, 4.078e-11, 0.8249, 0.003238, 0.8224, 0.04533, 0.8224, 0.1255, 0.7513, 0.1152, 0.7494, 0.1151, 0.7448, 0.1257, 0.745, 0.07178, 0.7264, 0.07933, 0.7331, 0.07719, 0.7368, 0.06826, 0.7317, 0.124, 0.7576, 0.1141, 0.7538, 0.1152, 0.7494, 0.1255, 0.7513, 0.07623, 0.7219, 0.08211, 0.7301, 0.07933, 0.7331, 0.07178, 0.7264, 0.1215, 0.7635, 0.1126, 0.7578, 0.1141, 0.7538, 0.124, 0.7576, 0.08142, 0.7184, 0.08553, 0.7278, 0.08211, 0.7301, 0.07623, 0.7219, 0.1179, 0.7686, 0.1103, 0.7617, 0.1126, 0.7578, 0.1215, 0.7635, 0.08703, 0.7161, 0.08941, 0.7259, 0.08553, 0.7278, 0.08142, 0.7184, 0.1134, 0.7731, 0.1072, 0.7649, 0.1103, 0.7617, 0.1179, 0.7686, 0.09295, 0.7151, 0.09333, 0.7251, 0.08941, 0.7259, 0.08703, 0.7161, 0.07947, 0.7759, 0.08497, 0.7675, 0.08853, 0.7692, 0.08509, 0.7784, 0.1083, 0.7765, 0.104, 0.7673, 0.1072, 0.7649, 0.1134, 0.7731, 0.09897, 0.7152, 0.09732, 0.7251, 0.09333, 0.7251, 0.09295, 0.7151, 0.07463, 0.7723, 0.08181, 0.7653, 0.08497, 0.7675, 0.07947, 0.7759, 0.1028, 0.7788, 0.1005, 0.7691, 0.104, 0.7673, 0.1083, 0.7765, 0.1048, 0.7166, 0.1012, 0.726, 0.09732, 0.7251, 0.09897, 0.7152, 0.07058, 0.7679, 0.07908, 0.7623, 0.08181, 0.7653, 0.07463, 0.7723, 0.09693, 0.7799, 0.09662, 0.77, 0.1005, 0.7691, 0.1028, 0.7788, 0.1103, 0.7192, 0.1049, 0.7276, 0.1012, 0.726, 0.1048, 0.7166, 0.06746, 0.7626, 0.07701, 0.7587, 0.07908, 0.7623, 0.07058, 0.7679, 0.09095, 0.7798, 0.09257, 0.7701, 0.09662, 0.77, 0.09693, 0.7799, 0.1153, 0.7228, 0.108, 0.73, 0.1049, 0.7276, 0.1103, 0.7192, 0.06541, 0.7568, 0.07568, 0.7548, 0.07701, 0.7587, 0.06746, 0.7626, 0.08509, 0.7784, 0.08853, 0.7692, 0.09257, 0.7701, 0.09095, 0.7798, 0.1194, 0.7273, 0.1109, 0.7329, 0.108, 0.73, 0.1153, 0.7228, 0.06448, 0.7505, 0.0752, 0.7503, 0.07568, 0.7548, 0.06541, 0.7568, 0.1226, 0.7327, 0.1131, 0.7367, 0.1109, 0.7329, 0.1194, 0.7273, 0.06465, 0.7439, 0.07577, 0.7454, 0.0752, 0.7503, 0.06448, 0.7505, 0.1247, 0.7387, 0.1144, 0.7407, 0.1131, 0.7367, 0.1226, 0.7327, 0.0659, 0.7375, 0.07596, 0.7411, 0.07577, 0.7454, 0.06465, 0.7439, 0.1257, 0.745, 0.1151, 0.7448, 0.1144, 0.7407, 0.1247, 0.7387, 0.06826, 0.7317, 0.07719, 0.7368, 0.07596, 0.7411, 0.0659, 0.7375, 0.1255, 0.7513, 0.1257, 0.745, 0.1416, 0.7431, 0.1414, 0.7525, 0.07177, 0.7264, 0.06825, 0.7317, 0.05382, 0.7249, 0.05896, 0.717, 0.124, 0.7576, 0.1255, 0.7513, 0.1414, 0.7525, 0.1395, 0.7618, 0.07622, 0.7219, 0.07177, 0.7264, 0.05896, 0.717, 0.06555, 0.7103, 0.1215, 0.7635, 0.124, 0.7576, 0.1395, 0.7618, 0.1358, 0.7704, 0.08142, 0.7184, 0.07622, 0.7219, 0.06555, 0.7103, 0.0733, 0.705, 0.1179, 0.7686, 0.1215, 0.7635, 0.1358, 0.7704, 0.1305, 0.7781, 0.08703, 0.7161, 0.08142, 0.7184, 0.0733, 0.705, 0.08184, 0.7015, 0.1134, 0.7731, 0.1179, 0.7686, 0.1305, 0.7781, 0.1239, 0.7847, 0.09295, 0.7151, 0.08703, 0.7161, 0.08184, 0.7015, 0.09085, 0.6997, 0.07946, 0.7759, 0.08509, 0.7784, 0.08102, 0.7933, 0.07261, 0.7897, 0.1083, 0.7765, 0.1134, 0.7731, 0.1239, 0.7847, 0.1163, 0.7898, 0.09897, 0.7152, 0.09295, 0.7151, 0.09085, 0.6997, 0.1, 0.6998, 0.07463, 0.7723, 0.07946, 0.7759, 0.07261, 0.7897, 0.06511, 0.7845, 0.1028, 0.7788, 0.1083, 0.7765, 0.1163, 0.7898, 0.1079, 0.7933, 0.1048, 0.7166, 0.09897, 0.7152, 0.1, 0.6998, 0.109, 0.7017, 0.07058, 0.7679, 0.07463, 0.7723, 0.06511, 0.7845, 0.05876, 0.7779, 0.09693, 0.7799, 0.1028, 0.7788, 0.1079, 0.7933, 0.09904, 0.7951, 0.1103, 0.7192, 0.1048, 0.7166, 0.109, 0.7017, 0.1174, 0.7053, 0.06746, 0.7626, 0.07058, 0.7679, 0.05876, 0.7779, 0.05378, 0.7702, 0.09095, 0.7798, 0.09693, 0.7799, 0.09904, 0.7951, 0.08996, 0.7951, 0.1153, 0.7228, 0.1103, 0.7192, 0.1174, 0.7053, 0.125, 0.7106, 0.0654, 0.7568, 0.06746, 0.7626, 0.05378, 0.7702, 0.05034, 0.7616, 0.08509, 0.7784, 0.09095, 0.7798, 0.08996, 0.7951, 0.08102, 0.7933, 0.1194, 0.7273, 0.1153, 0.7228, 0.125, 0.7106, 0.1314, 0.7172, 0.06448, 0.7505, 0.0654, 0.7568, 0.05034, 0.7616, 0.04857, 0.7524, 0.1226, 0.7327, 0.1194, 0.7273, 0.1314, 0.7172, 0.1365, 0.7251, 0.06464, 0.7439, 0.06448, 0.7505, 0.04857, 0.7524, 0.04856, 0.743, 0.1247, 0.7387, 0.1226, 0.7327, 0.1365, 0.7251, 0.1399, 0.7338, 0.06589, 0.7375, 0.06464, 0.7439, 0.04856, 0.743, 0.05033, 0.7337, 0.1257, 0.745, 0.1247, 0.7387, 0.1399, 0.7338, 0.1416, 0.7431, 0.06825, 0.7317, 0.06589, 0.7375, 0.05033, 0.7337, 0.05382, 0.7249, 0.1079, 0.7933, 0.09904, 0.7951, 0.09904, 0.7951, 0.1079, 0.7933, 0.05875, 0.7779, 0.05377, 0.7702, 0.05378, 0.7702, 0.05876, 0.7779, 0.07178, 0.7264, 0.06826, 0.7317, 0.06825, 0.7317, 0.07177, 0.7264, 0.09904, 0.7951, 0.08996, 0.7951, 0.08996, 0.7951, 0.09904, 0.7951, 0.05377, 0.7702, 0.05033, 0.7616, 0.05034, 0.7616, 0.05378, 0.7702, 0.07623, 0.7219, 0.07178, 0.7264, 0.07177, 0.7264, 0.07622, 0.7219, 0.4691, 0.5324, 0.4691, 0.5391, 0.469, 0.5391, 0.469, 0.5324, 0.05033, 0.7616, 0.04856, 0.7524, 0.04857, 0.7524, 0.05034, 0.7616, 0.08142, 0.7184, 0.07623, 0.7219, 0.07622, 0.7219, 0.08142, 0.7184, 0.6255, 0.6952, 0.6219, 0.6894, 0.6219, 0.7462, 0.6255, 0.6952, 0.08703, 0.7161, 0.08142, 0.7184, 0.08142, 0.7184, 0.08703, 0.7161, 0.7456, 0.7262, 0.7456, 0.6367, 0.7456, 0.6366, 0.7516, 0.6396, 0.09295, 0.7151, 0.08703, 0.7161, 0.08703, 0.7161, 0.09295, 0.7151, 0.07596, 0.7411, 0.05381, 0.7249, 0.05382, 0.7249, 0.05033, 0.7337, 0.09897, 0.7152, 0.09295, 0.7151, 0.09295, 0.7151, 0.09897, 0.7152, 0.469, 0.5366, 0.4633, 0.5403, 0.469, 0.6982, 0.469, 0.5366, 0.1048, 0.7166, 0.09897, 0.7152, 0.09897, 0.7152, 0.1048, 0.7166, 0.5581, 0.724, 0.5526, 0.5166, 0.5526, 0.5166, 0.5581, 0.5126, 0.1103, 0.7192, 0.1048, 0.7166, 0.1048, 0.7166, 0.1103, 0.7192, 0.533, 0.7701, 0.5283, 0.5174, 0.5282, 0.5174, 0.533, 0.5126, 0.1153, 0.7228, 0.1103, 0.7192, 0.1103, 0.7192, 0.1153, 0.7228, 0.5377, 0.766, 0.5377, 0.5126, 0.5377, 0.5126, 0.533, 0.5174, 0.1194, 0.7273, 0.1153, 0.7228, 0.1153, 0.7228, 0.1194, 0.7273, 0.08184, 0.7015, 0.09085, 0.6997, 0.09085, 0.6997, 0.08184, 0.7015, 0.1226, 0.7327, 0.1194, 0.7273, 0.1194, 0.7273, 0.1226, 0.7327, 0.09085, 0.6997, 0.1, 0.6998, 0.1, 0.6998, 0.09085, 0.6997, 0.1247, 0.7387, 0.1226, 0.7327, 0.1226, 0.7327, 0.1247, 0.7387, 0.469, 0.5391, 0.469, 0.5324, 0.469, 0.5324, 0.469, 0.5391, 0.1257, 0.745, 0.1247, 0.7387, 0.1247, 0.7387, 0.1257, 0.745, 0.109, 0.7017, 0.1174, 0.7053, 0.1174, 0.7053, 0.109, 0.7017, 0.1255, 0.7513, 0.1257, 0.745, 0.1257, 0.745, 0.1255, 0.7513, 0.1174, 0.7053, 0.125, 0.7105, 0.125, 0.7106, 0.1174, 0.7053, 0.124, 0.7576, 0.1255, 0.7513, 0.1255, 0.7513, 0.124, 0.7576, 0.4694, 0.5324, 0.472, 0.6647, 0.472, 0.6647, 0.4694, 0.671, 0.1215, 0.7635, 0.124, 0.7576, 0.124, 0.7576, 0.1215, 0.7635, 0.1314, 0.7172, 0.1365, 0.725, 0.1365, 0.7251, 0.1314, 0.7172, 0.1179, 0.7686, 0.1215, 0.7635, 0.1215, 0.7635, 0.1179, 0.7686, 0.1365, 0.725, 0.1399, 0.7338, 0.1399, 0.7338, 0.1365, 0.7251, 0.1134, 0.7731, 0.1179, 0.7686, 0.1179, 0.7686, 0.1134, 0.7731, 0.07947, 0.7759, 0.08509, 0.7784, 0.08509, 0.7784, 0.07946, 0.7759, 0.6212, 0.5126, 0.6255, 0.6842, 0.6255, 0.6842, 0.6212, 0.6894, 0.1083, 0.7765, 0.1134, 0.7731, 0.1134, 0.7731, 0.1083, 0.7765, 0.07463, 0.7723, 0.07947, 0.7759, 0.07946, 0.7759, 0.07463, 0.7723, 0.744, 0.5126, 0.7467, 0.6305, 0.7467, 0.6305, 0.744, 0.6366, 0.1028, 0.7788, 0.1083, 0.7765, 0.1083, 0.7765, 0.1028, 0.7788, 0.07058, 0.7679, 0.07463, 0.7723, 0.07463, 0.7723, 0.07058, 0.7679, 0.1414, 0.7525, 0.1395, 0.7618, 0.1395, 0.7618, 0.1414, 0.7525, 0.09693, 0.7799, 0.1028, 0.7788, 0.1028, 0.7788, 0.09693, 0.7799, 0.06746, 0.7626, 0.07058, 0.7679, 0.07058, 0.7679, 0.06746, 0.7626, 0.7312, 0.7399, 0.737, 0.6767, 0.737, 0.6768, 0.7312, 0.6733, 0.09095, 0.7798, 0.09693, 0.7799, 0.09693, 0.7799, 0.09095, 0.7798, 0.06541, 0.7568, 0.06746, 0.7626, 0.06746, 0.7626, 0.0654, 0.7568, 0.1126, 0.7578, 0.1305, 0.7781, 0.1305, 0.7781, 0.1358, 0.7704, 0.08509, 0.7784, 0.09095, 0.7798, 0.09095, 0.7798, 0.08509, 0.7784, 0.06448, 0.7505, 0.06541, 0.7568, 0.0654, 0.7568, 0.06448, 0.7505, 0.7312, 0.5155, 0.7373, 0.5126, 0.7373, 0.6733, 0.7312, 0.5155, 0.08102, 0.7933, 0.0726, 0.7897, 0.07261, 0.7897, 0.08102, 0.7933, 0.06465, 0.7439, 0.06448, 0.7505, 0.06448, 0.7505, 0.06464, 0.7439, 0.5673, 0.72, 0.5673, 0.5126, 0.5673, 0.5126, 0.5627, 0.5176, 0.744, 0.6366, 0.744, 0.7278, 0.744, 0.7278, 0.7456, 0.7212, 0.0659, 0.7375, 0.06465, 0.7439, 0.06464, 0.7439, 0.06589, 0.7375, 0.5627, 0.724, 0.5581, 0.5176, 0.5581, 0.5176, 0.5627, 0.5126, 0.0651, 0.7845, 0.05875, 0.7779, 0.05876, 0.7779, 0.06511, 0.7845, 0.06826, 0.7317, 0.0659, 0.7375, 0.06589, 0.7375, 0.06825, 0.7317, 0.7993, 0.562, 0.8345, 0.5094, 0.8345, 0.5094, 0.8393, 0.5046, 0.7993, 0.562, 0.8041, 0.5573, 0.8041, 0.5573, 0.7625, 0.6833, 0.7625, 0.6833, 0.7672, 0.6785, 0.7672, 0.6785, 0.7672, 0.7425, 0.7672, 0.7425, 0.8595, 0.7281, 0.7992, 0.8685, 0.804, 0.8637, 0.8346, 0.9214, 0.8394, 0.9166, 0.8394, 0.9167, 0.876, 0.7314, 0.8477, 0.917, 0.8525, 0.9122, 0.8233, 0.8582, 0.8281, 0.8534, 0.8281, 0.8534, 0.8879, 0.7433, 0.8109, 0.7321, 0.8157, 0.7273, 0.8157, 0.7273, 0.8477, 0.6108, 0.8476, 0.6108, 0.8524, 0.606, 0.883, 0.5579, 0.8878, 0.5531, 0.8878, 0.5531, 0.883, 0.5579, 0.8526, 0.6058, 0.8478, 0.6106, 0.8478, 0.6106, 0.8157, 0.727, 0.8157, 0.727, 0.8109, 0.7318, 0.8109, 0.7318, 0.8708, 0.7846, 0.8281, 0.8534, 0.8233, 0.8582, 0.8525, 0.9122, 0.8477, 0.917, 0.8879, 0.9651, 0.8831, 0.9699, 0.8394, 0.9167, 0.8346, 0.9214, 0.8346, 0.9214, 0.7796, 0.8049, 0.7796, 0.8049, 0.7749, 0.8097, 0.7672, 0.7425, 0.7624, 0.7473, 0.7624, 0.7473, 0.7796, 0.6164, 0.7796, 0.6164, 0.7748, 0.6212, 0.8041, 0.5573, 0.7993, 0.5621, 0.2145, 0.7255, 0.2264, 0.7168, 0.2309, 0.7246, 0.2172, 0.7309, 0.1785, 0.7766, 0.1742, 0.7932, 0.1642, 0.7903, 0.1724, 0.7743, 0.2107, 0.7209, 0.2203, 0.71, 0.2264, 0.7168, 0.2145, 0.7255, 0.1849, 0.7775, 0.1841, 0.794, 0.1742, 0.7932, 0.1785, 0.7766, 0.2056, 0.7178, 0.2128, 0.7049, 0.2203, 0.71, 0.2107, 0.7209, 0.1912, 0.7772, 0.1936, 0.7931, 0.1841, 0.794, 0.1849, 0.7775, 0.2, 0.7157, 0.2044, 0.7014, 0.2128, 0.7049, 0.2056, 0.7178, 0.1973, 0.7756, 0.2025, 0.7905, 0.1936, 0.7931, 0.1912, 0.7772, 0.194, 0.7147, 0.1956, 0.6997, 0.2044, 0.7014, 0.2, 0.7157, 0.2029, 0.773, 0.2107, 0.7865, 0.2025, 0.7905, 0.1973, 0.7756, 0.163, 0.7299, 0.1502, 0.7216, 0.1558, 0.7147, 0.1668, 0.7251, 0.188, 0.7147, 0.1867, 0.6997, 0.1956, 0.6997, 0.194, 0.7147, 0.2079, 0.7695, 0.2179, 0.7811, 0.2107, 0.7865, 0.2029, 0.773, 0.1602, 0.7353, 0.1459, 0.7294, 0.1502, 0.7216, 0.163, 0.7299, 0.182, 0.7159, 0.1781, 0.7013, 0.1867, 0.6997, 0.188, 0.7147, 0.2122, 0.7651, 0.224, 0.7747, 0.2179, 0.7811, 0.2079, 0.7695, 0.1584, 0.7412, 0.143, 0.7379, 0.1459, 0.7294, 0.1602, 0.7353, 0.1764, 0.718, 0.1699, 0.7045, 0.1781, 0.7013, 0.182, 0.7159, 0.2156, 0.7601, 0.2289, 0.7674, 0.224, 0.7747, 0.2122, 0.7651, 0.1577, 0.7475, 0.1416, 0.7471, 0.143, 0.7379, 0.1584, 0.7412, 0.1713, 0.7211, 0.1624, 0.709, 0.1699, 0.7045, 0.1764, 0.718, 0.218, 0.7546, 0.2324, 0.7593, 0.2289, 0.7674, 0.2156, 0.7601, 0.1581, 0.7538, 0.1418, 0.7566, 0.1416, 0.7471, 0.1577, 0.7475, 0.1668, 0.7251, 0.1558, 0.7147, 0.1624, 0.709, 0.1713, 0.7211, 0.2195, 0.7487, 0.2344, 0.7508, 0.2324, 0.7593, 0.218, 0.7546, 0.1598, 0.76, 0.1439, 0.7663, 0.1418, 0.7566, 0.1581, 0.7538, 0.2198, 0.7427, 0.2349, 0.7419, 0.2344, 0.7508, 0.2195, 0.7487, 0.1628, 0.7658, 0.148, 0.7759, 0.1439, 0.7663, 0.1598, 0.76, 0.219, 0.7367, 0.2337, 0.7331, 0.2349, 0.7419, 0.2198, 0.7427, 0.167, 0.7707, 0.1544, 0.7851, 0.148, 0.7759, 0.1628, 0.7658, 0.2172, 0.7309, 0.2309, 0.7246, 0.2337, 0.7331, 0.219, 0.7367, 0.1724, 0.7743, 0.1642, 0.7903, 0.1544, 0.7851, 0.167, 0.7707, 0.2146, 0.7256, 0.2173, 0.731, 0.208, 0.7353, 0.2062, 0.7319, 0.1786, 0.7765, 0.1725, 0.7742, 0.1779, 0.7645, 0.1817, 0.766, 0.2111, 0.7205, 0.2146, 0.7256, 0.2062, 0.7319, 0.2037, 0.729, 0.1849, 0.7775, 0.1786, 0.7765, 0.1817, 0.766, 0.1858, 0.7667, 0.2056, 0.7177, 0.2111, 0.7205, 0.2037, 0.729, 0.2004, 0.7268, 0.1912, 0.7771, 0.1849, 0.7775, 0.1858, 0.7667, 0.1899, 0.7666, 0.1999, 0.7157, 0.2056, 0.7177, 0.2004, 0.7268, 0.1968, 0.7254, 0.1973, 0.7756, 0.1912, 0.7771, 0.1899, 0.7666, 0.194, 0.7656, 0.1939, 0.7147, 0.1999, 0.7157, 0.1968, 0.7254, 0.1928, 0.7248, 0.2029, 0.773, 0.1973, 0.7756, 0.194, 0.7656, 0.1979, 0.7639, 0.163, 0.7299, 0.1667, 0.7251, 0.1742, 0.7321, 0.1718, 0.7354, 0.1879, 0.7147, 0.1939, 0.7147, 0.1928, 0.7248, 0.1887, 0.7248, 0.2079, 0.7695, 0.2029, 0.773, 0.1979, 0.7639, 0.2014, 0.7615, 0.1602, 0.7353, 0.163, 0.7299, 0.1718, 0.7354, 0.17, 0.7391, 0.182, 0.7158, 0.1879, 0.7147, 0.1887, 0.7248, 0.1846, 0.7256, 0.2122, 0.7652, 0.2079, 0.7695, 0.2014, 0.7615, 0.2043, 0.7586, 0.1584, 0.7412, 0.1602, 0.7353, 0.17, 0.7391, 0.1688, 0.7431, 0.1764, 0.718, 0.182, 0.7158, 0.1846, 0.7256, 0.1807, 0.7271, 0.2156, 0.7602, 0.2122, 0.7652, 0.2043, 0.7586, 0.2067, 0.7552, 0.1577, 0.7474, 0.1584, 0.7412, 0.1688, 0.7431, 0.1684, 0.7473, 0.1712, 0.7211, 0.1764, 0.718, 0.1807, 0.7271, 0.1772, 0.7293, 0.2181, 0.7546, 0.2156, 0.7602, 0.2067, 0.7552, 0.2084, 0.7514, 0.1582, 0.7537, 0.1577, 0.7474, 0.1684, 0.7473, 0.1688, 0.7515, 0.1667, 0.7251, 0.1712, 0.7211, 0.1772, 0.7293, 0.1742, 0.7321, 0.2195, 0.7488, 0.2181, 0.7546, 0.2084, 0.7514, 0.2094, 0.7474, 0.1599, 0.7599, 0.1582, 0.7537, 0.1688, 0.7515, 0.1699, 0.7555, 0.2198, 0.7427, 0.2195, 0.7488, 0.2094, 0.7474, 0.2097, 0.7433, 0.1629, 0.7657, 0.1599, 0.7599, 0.1699, 0.7555, 0.1719, 0.7591, 0.2191, 0.7367, 0.2198, 0.7427, 0.2097, 0.7433, 0.2092, 0.7392, 0.1672, 0.7706, 0.1629, 0.7657, 0.1719, 0.7591, 0.1746, 0.7622, 0.2173, 0.731, 0.2191, 0.7367, 0.2092, 0.7392, 0.208, 0.7353, 0.1725, 0.7742, 0.1672, 0.7706, 0.1746, 0.7622, 0.1779, 0.7645, 0.1846, 0.7256, 0.1806, 0.7271, 0.1807, 0.7271, 0.1846, 0.7256, 0.1687, 0.7431, 0.1684, 0.7473, 0.1684, 0.7473, 0.1688, 0.7431, 0.1785, 0.7766, 0.1724, 0.7743, 0.1725, 0.7742, 0.1786, 0.7765, 0.1805, 0.7272, 0.1772, 0.7293, 0.1772, 0.7293, 0.1807, 0.7271, 0.1684, 0.7473, 0.1688, 0.7514, 0.1688, 0.7515, 0.1684, 0.7473, 0.1849, 0.7775, 0.1785, 0.7766, 0.1786, 0.7765, 0.1849, 0.7775, 0.469, 0.5324, 0.469, 0.5391, 0.469, 0.5391, 0.469, 0.5324, 0.1688, 0.7514, 0.17, 0.7554, 0.1699, 0.7555, 0.1688, 0.7515, 0.1912, 0.7772, 0.1849, 0.7775, 0.1849, 0.7775, 0.1912, 0.7771, 0.7624, 0.9864, 0.7584, 0.9918, 0.7584, 0.5046, 0.7624, 0.9863, 0.1973, 0.7756, 0.1912, 0.7772, 0.1912, 0.7771, 0.1973, 0.7756, 0.9919, 1.622e-08, 0.992, 0.5039, 0.9919, 0.5039, 0.9956, 0.4982, 0.2029, 0.773, 0.1973, 0.7756, 0.1973, 0.7756, 0.2029, 0.773, 0.1544, 0.7851, 0.1642, 0.7903, 0.1779, 0.7645, 0.1524, 0.7873, 0.2079, 0.7695, 0.2029, 0.773, 0.2029, 0.773, 0.2079, 0.7695, 0.4633, 0.5352, 0.4615, 0.5418, 0.4615, 1.308e-08, 0.4633, 0.5352, 0.2122, 0.7651, 0.2079, 0.7695, 0.2079, 0.7695, 0.2122, 0.7652, 0.7574, 3.593e-09, 0.7574, 0.5258, 0.7574, 0.5258, 0.7584, 0.5192, 0.2156, 0.7601, 0.2122, 0.7651, 0.2122, 0.7652, 0.2156, 0.7602, 0.4671, -8.456e-09, 0.4671, 0.533, 0.4671, 0.533, 0.4673, 0.5263, 0.218, 0.7546, 0.2156, 0.7601, 0.2156, 0.7602, 0.2181, 0.7546, 0.4619, 0.7322, 0.4619, 0.6004, 0.4619, 0.6004, 0.4588, 0.6064, 0.2195, 0.7487, 0.218, 0.7546, 0.2181, 0.7546, 0.2195, 0.7488, 0.194, 0.7656, 0.1979, 0.7639, 0.1979, 0.7639, 0.194, 0.7656, 0.2198, 0.7427, 0.2195, 0.7487, 0.2195, 0.7488, 0.2198, 0.7427, 0.198, 0.7638, 0.2014, 0.7615, 0.2014, 0.7615, 0.1979, 0.7639, 0.219, 0.7367, 0.2198, 0.7427, 0.2198, 0.7427, 0.2191, 0.7367, 0.469, 0.5391, 0.469, 0.5324, 0.469, 0.5324, 0.469, 0.5391, 0.2172, 0.7309, 0.219, 0.7367, 0.2191, 0.7367, 0.2173, 0.731, 0.2043, 0.7586, 0.2067, 0.7553, 0.2067, 0.7552, 0.2043, 0.7586, 0.2145, 0.7255, 0.2172, 0.7309, 0.2173, 0.731, 0.2146, 0.7256, 0.2068, 0.7552, 0.2084, 0.7514, 0.2084, 0.7514, 0.2067, 0.7552, 0.2107, 0.7209, 0.2145, 0.7255, 0.2146, 0.7256, 0.2111, 0.7205, 0.9, 0.9073, 0.9062, 0.5073, 0.9062, 0.5073, 0.9, 0.5046, 0.2056, 0.7178, 0.2107, 0.7209, 0.2111, 0.7205, 0.2056, 0.7177, 0.2094, 0.7475, 0.2096, 0.7435, 0.2097, 0.7433, 0.2094, 0.7474, 0.2, 0.7157, 0.2056, 0.7178, 0.2056, 0.7177, 0.1999, 0.7157, 0.2097, 0.7433, 0.2092, 0.7392, 0.2092, 0.7392, 0.2097, 0.7433, 0.194, 0.7147, 0.2, 0.7157, 0.1999, 0.7157, 0.1939, 0.7147, 0.163, 0.7299, 0.1668, 0.7251, 0.1667, 0.7251, 0.163, 0.7299, 0.9956, -5.563e-08, 1.0, 0.4911, 1.0, 0.4911, 0.9956, 0.4962, 0.188, 0.7147, 0.194, 0.7147, 0.1939, 0.7147, 0.1879, 0.7147, 0.1602, 0.7353, 0.163, 0.7299, 0.163, 0.7299, 0.1602, 0.7353, 0.4633, -7.839e-09, 0.4671, 0.5311, 0.4671, 0.5311, 0.4633, 0.5366, 0.182, 0.7159, 0.188, 0.7147, 0.1879, 0.7147, 0.182, 0.7158, 0.1584, 0.7412, 0.1602, 0.7353, 0.1602, 0.7353, 0.1584, 0.7412, 0.2062, 0.7319, 0.2036, 0.7291, 0.2037, 0.729, 0.2062, 0.7319, 0.1764, 0.718, 0.182, 0.7159, 0.182, 0.7158, 0.1764, 0.718, 0.1577, 0.7475, 0.1584, 0.7412, 0.1584, 0.7412, 0.1577, 0.7474, 0.4588, 3.391e-08, 0.4615, 0.5942, 0.4615, 0.5942, 0.4588, 0.6004, 0.1713, 0.7211, 0.1764, 0.718, 0.1764, 0.718, 0.1712, 0.7211, 0.1581, 0.7538, 0.1577, 0.7475, 0.1577, 0.7474, 0.1582, 0.7537, 0.2128, 0.7049, 0.1967, 0.7254, 0.1968, 0.7254, 0.2004, 0.7268, 0.1668, 0.7251, 0.1713, 0.7211, 0.1712, 0.7211, 0.1667, 0.7251, 0.1598, 0.76, 0.1581, 0.7538, 0.1582, 0.7537, 0.1599, 0.7599, 0.4572, 0.6087, 0.4588, 0.6022, 0.4572, 1.09e-08, 0.4572, 0.6087, 0.1742, 0.7321, 0.1718, 0.7354, 0.1718, 0.7354, 0.1742, 0.7321, 0.1628, 0.7658, 0.1598, 0.76, 0.1599, 0.7599, 0.1629, 0.7657, 0.4562, -8.524e-09, 0.4572, 0.6272, 0.4572, 0.6272, 0.4562, 0.6339, 0.5469, 0.7353, 0.5469, 0.5126, 0.5469, 0.5126, 0.5526, 0.5163, 0.167, 0.7707, 0.1628, 0.7658, 0.1629, 0.7657, 0.1672, 0.7706, 0.6213, 0.703, 0.6159, 0.7445, 0.6159, 0.7445, 0.6213, 0.7486, 0.17, 0.7391, 0.1689, 0.743, 0.1688, 0.7431, 0.17, 0.7391, 0.1724, 0.7743, 0.167, 0.7707, 0.1672, 0.7706, 0.1725, 0.7742, 0.004734, 0.5764, 9.619e-06, 0.5812, 4.796e-06, 0.5812, 0.412, 0.07049, 0.412, 0.0705, 0.359, 0.03576, 0.359, 0.03576, 0.2328, 0.004821, 0.2328, 0.004819, 0.2375, 1.884e-08, 0.1688, 0.005416, 0.1735, 0.0005927, 0.1735, 0.0005975, 0.2823, 0.08262, 0.04787, 0.04334, 0.05259, 0.03851, 0.0526, 0.03852, -1.012e-08, 0.07438, 4.801e-06, 0.07438, 0.2988, 0.07919, 0.4083, 0.6612, 0.4131, 0.6564, 0.4131, 0.6564, 0.3545, 0.6813, 0.3545, 0.6813, 0.3143, 0.08547, 0.2238, 0.6997, 0.2285, 0.6949, 0.2285, 0.6949, 0.1022, 0.6641, 0.1022, 0.6641, 0.1069, 0.6593, 0.04893, 0.6292, 0.05366, 0.6244, 0.05366, 0.6244, 0.4562, 0.1233, 0.4562, 0.1233, 0.4032, 0.08865, 0.4032, 0.08864, 0.2864, 0.04807, 0.2864, 0.04807, 0.2816, 0.05289, 0.2816, 0.05288, 0.3148, 0.1302, 0.1601, 0.06162, 0.1554, 0.06644, 0.1554, 0.06644, 0.0968, 0.09136, 0.0968, 0.09135, 0.04421, 0.1272, 0.0442, 0.1272, 0.412, 0.5773, 0.412, 0.5773, 0.3055, 0.6333, 0.3055, 0.6333, 0.3008, 0.6381, 0.2432, 0.6463, 0.2385, 0.6511, 0.2385, 0.6511, 0.117, 0.6351, 0.117, 0.6351, 0.1123, 0.6399, 0.05773, 0.6111, 0.053, 0.6159, 0.4031, 0.7281, 0.4165, 0.7201, 0.4204, 0.7291, 0.4053, 0.7342, 0.3605, 0.7765, 0.355, 0.7903, 0.3471, 0.7861, 0.3552, 0.774, 0.3998, 0.7228, 0.4105, 0.7123, 0.4165, 0.7201, 0.4031, 0.7281, 0.3663, 0.778, 0.3636, 0.7929, 0.355, 0.7903, 0.3605, 0.7765, 0.3945, 0.7194, 0.4028, 0.7062, 0.4105, 0.7123, 0.3998, 0.7228, 0.3725, 0.7784, 0.3726, 0.7937, 0.3636, 0.7929, 0.3663, 0.778, 0.3885, 0.717, 0.3939, 0.702, 0.4028, 0.7062, 0.3945, 0.7194, 0.3786, 0.7777, 0.3816, 0.7929, 0.3726, 0.7937, 0.3725, 0.7784, 0.3822, 0.7158, 0.3844, 0.6999, 0.3939, 0.702, 0.3885, 0.717, 0.3847, 0.7759, 0.3904, 0.7903, 0.3816, 0.7929, 0.3786, 0.7777, 0.3494, 0.731, 0.3366, 0.7224, 0.3422, 0.7153, 0.3533, 0.7261, 0.3758, 0.7157, 0.3749, 0.6997, 0.3844, 0.6999, 0.3822, 0.7158, 0.3903, 0.773, 0.3985, 0.7863, 0.3904, 0.7903, 0.3847, 0.7759, 0.3464, 0.7364, 0.3323, 0.7303, 0.3366, 0.7224, 0.3494, 0.731, 0.3695, 0.7167, 0.3656, 0.7013, 0.3749, 0.6997, 0.3758, 0.7157, 0.3953, 0.7692, 0.4059, 0.7808, 0.3985, 0.7863, 0.3903, 0.773, 0.3445, 0.7423, 0.3296, 0.7389, 0.3323, 0.7303, 0.3464, 0.7364, 0.3635, 0.7189, 0.3569, 0.7046, 0.3656, 0.7013, 0.3695, 0.7167, 0.3995, 0.7645, 0.4121, 0.774, 0.4059, 0.7808, 0.3953, 0.7692, 0.3436, 0.7484, 0.3284, 0.7478, 0.3296, 0.7389, 0.3445, 0.7423, 0.3581, 0.7221, 0.349, 0.7093, 0.3569, 0.7046, 0.3635, 0.7189, 0.4029, 0.7591, 0.4171, 0.7662, 0.4121, 0.774, 0.3995, 0.7645, 0.3438, 0.7545, 0.3289, 0.7567, 0.3284, 0.7478, 0.3436, 0.7484, 0.3533, 0.7261, 0.3422, 0.7153, 0.349, 0.7093, 0.3581, 0.7221, 0.4052, 0.7532, 0.4205, 0.7575, 0.4171, 0.7662, 0.4029, 0.7591, 0.345, 0.7604, 0.331, 0.7653, 0.3289, 0.7567, 0.3438, 0.7545, 0.4064, 0.7469, 0.4223, 0.7482, 0.4205, 0.7575, 0.4052, 0.7532, 0.3473, 0.7658, 0.3349, 0.7734, 0.331, 0.7653, 0.345, 0.7604, 0.4064, 0.7405, 0.4223, 0.7386, 0.4223, 0.7482, 0.4064, 0.7469, 0.3507, 0.7704, 0.3403, 0.7804, 0.3349, 0.7734, 0.3473, 0.7658, 0.4053, 0.7342, 0.4204, 0.7291, 0.4223, 0.7386, 0.4064, 0.7405, 0.3552, 0.774, 0.3471, 0.7861, 0.3403, 0.7804, 0.3507, 0.7704, 0.4033, 0.7283, 0.4054, 0.7343, 0.3952, 0.7378, 0.3937, 0.7341, 0.3605, 0.7766, 0.3551, 0.7741, 0.3596, 0.7664, 0.3635, 0.7675, 0.4003, 0.7223, 0.4033, 0.7283, 0.3937, 0.7341, 0.3915, 0.7309, 0.3663, 0.7781, 0.3605, 0.7766, 0.3635, 0.7675, 0.3677, 0.7681, 0.3944, 0.7192, 0.4003, 0.7223, 0.3915, 0.7309, 0.3883, 0.7286, 0.3725, 0.7785, 0.3663, 0.7781, 0.3677, 0.7681, 0.3721, 0.7682, 0.3884, 0.7169, 0.3944, 0.7192, 0.3883, 0.7286, 0.3846, 0.7271, 0.3787, 0.7777, 0.3725, 0.7785, 0.3721, 0.7682, 0.3765, 0.7675, 0.3821, 0.7157, 0.3884, 0.7169, 0.3846, 0.7271, 0.3804, 0.7264, 0.3847, 0.7759, 0.3787, 0.7777, 0.3765, 0.7675, 0.3809, 0.7662, 0.3494, 0.7309, 0.3533, 0.7261, 0.3607, 0.7335, 0.3581, 0.7368, 0.3757, 0.7156, 0.3821, 0.7157, 0.3804, 0.7264, 0.3761, 0.7263, 0.3903, 0.773, 0.3847, 0.7759, 0.3809, 0.7662, 0.3847, 0.7641, 0.3464, 0.7364, 0.3494, 0.7309, 0.3581, 0.7368, 0.356, 0.7405, 0.3694, 0.7167, 0.3757, 0.7156, 0.3761, 0.7263, 0.3718, 0.7271, 0.3953, 0.7692, 0.3903, 0.773, 0.3847, 0.7641, 0.3881, 0.7615, 0.3445, 0.7422, 0.3464, 0.7364, 0.356, 0.7405, 0.3546, 0.7445, 0.3634, 0.7189, 0.3694, 0.7167, 0.3718, 0.7271, 0.3676, 0.7286, 0.3995, 0.7646, 0.3953, 0.7692, 0.3881, 0.7615, 0.3911, 0.7583, 0.3435, 0.7483, 0.3445, 0.7422, 0.3546, 0.7445, 0.3539, 0.7489, 0.358, 0.7221, 0.3634, 0.7189, 0.3676, 0.7286, 0.3639, 0.7308, 0.4029, 0.7592, 0.3995, 0.7646, 0.3911, 0.7583, 0.3933, 0.7546, 0.3437, 0.7545, 0.3435, 0.7483, 0.3539, 0.7489, 0.3538, 0.7533, 0.3533, 0.7261, 0.358, 0.7221, 0.3639, 0.7308, 0.3607, 0.7335, 0.4052, 0.7533, 0.4029, 0.7592, 0.3933, 0.7546, 0.3949, 0.7506, 0.3449, 0.7604, 0.3437, 0.7545, 0.3538, 0.7533, 0.3542, 0.7576, 0.4064, 0.747, 0.4052, 0.7533, 0.3949, 0.7506, 0.3957, 0.7464, 0.3472, 0.7658, 0.3449, 0.7604, 0.3542, 0.7576, 0.355, 0.7617, 0.4065, 0.7406, 0.4064, 0.747, 0.3957, 0.7464, 0.3958, 0.742, 0.3506, 0.7705, 0.3472, 0.7658, 0.355, 0.7617, 0.356, 0.7654, 0.4054, 0.7343, 0.4065, 0.7406, 0.3958, 0.742, 0.3952, 0.7378, 0.3551, 0.7741, 0.3506, 0.7705, 0.356, 0.7654, 0.3596, 0.7664, 0.3718, 0.727, 0.3675, 0.7285, 0.3676, 0.7286, 0.3718, 0.7271, 0.3544, 0.7445, 0.3538, 0.7489, 0.3539, 0.7489, 0.3546, 0.7445, 0.3605, 0.7765, 0.3552, 0.774, 0.3551, 0.7741, 0.3605, 0.7766, 0.3673, 0.7288, 0.3638, 0.7308, 0.3639, 0.7308, 0.3676, 0.7286, 0.3538, 0.7489, 0.3537, 0.7532, 0.3538, 0.7533, 0.3539, 0.7489, 0.3663, 0.778, 0.3605, 0.7765, 0.3605, 0.7766, 0.3663, 0.7781, 0.4691, 0.5391, 0.4691, 0.5324, 0.4691, 0.5324, 0.4691, 0.5391, 0.3537, 0.7531, 0.354, 0.7575, 0.3542, 0.7576, 0.3538, 0.7533, 0.3725, 0.7784, 0.3663, 0.778, 0.3663, 0.7781, 0.3725, 0.7785, 0.5189, 0.8264, 0.5125, 0.8285, 0.5125, 0.5126, 0.5189, 0.8264, 0.3786, 0.7777, 0.3725, 0.7784, 0.3725, 0.7785, 0.3787, 0.7777, 0.4994, 0.5126, 0.4994, 0.8565, 0.4994, 0.8565, 0.5057, 0.8542, 0.3847, 0.7759, 0.3786, 0.7777, 0.3787, 0.7777, 0.3847, 0.7759, 0.3403, 0.7804, 0.3471, 0.7861, 0.3596, 0.7664, 0.3403, 0.7804, 0.3903, 0.773, 0.3847, 0.7759, 0.3847, 0.7759, 0.3903, 0.773, 0.4818, 0.8936, 0.4764, 0.8977, 0.4764, 0.5126, 0.4818, 0.8936, 0.3953, 0.7692, 0.3903, 0.773, 0.3903, 0.773, 0.3953, 0.7692, 0.4818, 0.5126, 0.4818, 0.8953, 0.4818, 0.8953, 0.4868, 0.8909, 0.3995, 0.7645, 0.3953, 0.7692, 0.3953, 0.7692, 0.3995, 0.7646, 0.472, 0.5126, 0.472, 0.9067, 0.472, 0.9067, 0.4764, 0.9016, 0.4029, 0.7591, 0.3995, 0.7645, 0.3995, 0.7646, 0.4029, 0.7592, 0.5402, 0.5126, 0.5469, 0.7354, 0.5469, 0.7355, 0.5402, 0.7361, 0.4052, 0.7532, 0.4029, 0.7591, 0.4029, 0.7592, 0.4052, 0.7533, 0.3765, 0.7676, 0.3809, 0.7663, 0.3809, 0.7662, 0.3765, 0.7675, 0.4064, 0.7469, 0.4052, 0.7532, 0.4052, 0.7533, 0.4064, 0.747, 0.3812, 0.7662, 0.3848, 0.7642, 0.3847, 0.7641, 0.3809, 0.7662, 0.4064, 0.7405, 0.4064, 0.7469, 0.4064, 0.747, 0.4065, 0.7406, 0.469, 0.5391, 0.469, 0.5324, 0.469, 0.5324, 0.469, 0.5391, 0.4053, 0.7342, 0.4064, 0.7405, 0.4065, 0.7406, 0.4054, 0.7343, 0.3881, 0.7615, 0.3909, 0.7585, 0.3911, 0.7583, 0.3881, 0.7615, 0.4031, 0.7281, 0.4053, 0.7342, 0.4054, 0.7343, 0.4033, 0.7283, 0.3913, 0.7584, 0.3934, 0.7546, 0.3933, 0.7546, 0.3911, 0.7583, 0.3998, 0.7228, 0.4031, 0.7281, 0.4033, 0.7283, 0.4003, 0.7223, 0.4625, 0.7448, 0.469, 0.7001, 0.469, 0.7001, 0.4625, 0.6982, 0.3945, 0.7194, 0.3998, 0.7228, 0.4003, 0.7223, 0.3944, 0.7192, 0.3948, 0.7507, 0.3955, 0.7466, 0.3957, 0.7464, 0.3949, 0.7506, 0.3885, 0.717, 0.3945, 0.7194, 0.3944, 0.7192, 0.3884, 0.7169, 0.3958, 0.7464, 0.3958, 0.742, 0.3958, 0.742, 0.3957, 0.7464, 0.3822, 0.7158, 0.3885, 0.717, 0.3884, 0.7169, 0.3821, 0.7157, 0.3494, 0.731, 0.3533, 0.7261, 0.3533, 0.7261, 0.3494, 0.7309, 0.5062, 0.5126, 0.5125, 0.8423, 0.5125, 0.8423, 0.5062, 0.8447, 0.3758, 0.7157, 0.3822, 0.7158, 0.3821, 0.7157, 0.3757, 0.7156, 0.3464, 0.7364, 0.3494, 0.731, 0.3494, 0.7309, 0.3464, 0.7364, 0.4868, 0.5126, 0.4929, 0.8875, 0.4929, 0.8875, 0.4868, 0.8905, 0.3695, 0.7167, 0.3758, 0.7157, 0.3757, 0.7156, 0.3694, 0.7167, 0.3445, 0.7423, 0.3464, 0.7364, 0.3464, 0.7364, 0.3445, 0.7422, 0.3937, 0.7342, 0.3913, 0.7311, 0.3915, 0.7309, 0.3937, 0.7341, 0.3635, 0.7189, 0.3695, 0.7167, 0.3694, 0.7167, 0.3634, 0.7189, 0.3436, 0.7484, 0.3445, 0.7423, 0.3445, 0.7422, 0.3435, 0.7483, 0.8879, 0.5046, 0.8934, 0.9597, 0.8934, 0.9597, 0.8879, 0.9636, 0.3581, 0.7221, 0.3635, 0.7189, 0.3634, 0.7189, 0.358, 0.7221, 0.3438, 0.7545, 0.3436, 0.7484, 0.3435, 0.7483, 0.3437, 0.7545, 0.4028, 0.7062, 0.3939, 0.702, 0.3846, 0.7271, 0.4028, 0.7061, 0.3533, 0.7261, 0.3581, 0.7221, 0.358, 0.7221, 0.3533, 0.7261, 0.345, 0.7604, 0.3438, 0.7545, 0.3437, 0.7545, 0.3449, 0.7604, 0.9919, 0.9976, 0.9971, 0.9932, 0.9919, 0.5039, 0.992, 0.9976, 0.3607, 0.7335, 0.358, 0.7368, 0.3581, 0.7368, 0.3607, 0.7335, 0.3473, 0.7658, 0.345, 0.7604, 0.3449, 0.7604, 0.3472, 0.7658, 0.4673, -2.317e-08, 0.472, 0.5275, 0.472, 0.5275, 0.4673, 0.5324, 0.744, 0.5126, 0.7373, 0.6709, 0.7373, 0.6709, 0.744, 0.6719, 0.3507, 0.7704, 0.3473, 0.7658, 0.3472, 0.7658, 0.3506, 0.7705, 0.4929, 0.5126, 0.4929, 0.8748, 0.4929, 0.8748, 0.4994, 0.873, 0.356, 0.7404, 0.3547, 0.7442, 0.3546, 0.7445, 0.356, 0.7405, 0.3552, 0.774, 0.3507, 0.7704, 0.3506, 0.7705, 0.3551, 0.7741, 0.7632, 0.4514, 0.7584, 0.4562, 0.9387, 0.2365, 0.9435, 0.2318, 0.9354, 0.1913, 0.9402, 0.1865, 0.9402, 0.1865, 0.9032, 0.1072, 0.9032, 0.1072, 0.908, 0.1024, 0.908, 0.1024, 0.88, 0.06641, 0.88, 0.06642, 0.8863, 0.0267, 0.8015, 0.01908, 0.8063, 0.0143, 0.7584, 0.004779, 0.7632, 5.231e-08, 0.7632, 4.819e-06, 0.9028, 0.02998, 0.9839, 0.3181, 0.9887, 0.3134, 0.9719, 0.3619, 0.9767, 0.3571, 0.9767, 0.3571, 0.9147, 0.04185, 0.9237, 0.4382, 0.9285, 0.4335, 0.9285, 0.4335, 0.85, 0.4903, 0.85, 0.4903, 0.8547, 0.4856, 0.8069, 0.5046, 0.8117, 0.4999, 0.9919, 0.2802, 0.9872, 0.285, 0.9887, 0.2352, 0.9839, 0.24, 0.9839, 0.24, 0.9564, 0.1509, 0.9564, 0.1509, 0.9517, 0.1557, 0.9517, 0.1557, 0.8975, 0.08318, 0.8942, 0.0852, 0.8894, 0.08998, 0.8547, 0.06278, 0.85, 0.06756, 0.8117, 0.04848, 0.8069, 0.05326, 0.9435, 0.2196, 0.9387, 0.2244, 0.9387, 0.2244, 0.9282, 0.3086, 0.9282, 0.3086, 0.9234, 0.3134, 0.9079, 0.3492, 0.9031, 0.354, 0.9031, 0.354, 0.8457, 0.4147, 0.8457, 0.4147, 0.8409, 0.4194, 0.8604, 0.05833, 0.8015, 0.4419, 0.2982, 0.7739, 0.3068, 0.7896, 0.2968, 0.7928, 0.2921, 0.7763, 0.2523, 0.7314, 0.2384, 0.7255, 0.2427, 0.7175, 0.2549, 0.7259, 0.3035, 0.7702, 0.3165, 0.7842, 0.3068, 0.7896, 0.2982, 0.7739, 0.2506, 0.7373, 0.2358, 0.7341, 0.2384, 0.7255, 0.2523, 0.7314, 0.3076, 0.7651, 0.3227, 0.7749, 0.3165, 0.7842, 0.3035, 0.7702, 0.25, 0.7433, 0.2349, 0.743, 0.2358, 0.7341, 0.2506, 0.7373, 0.3105, 0.7593, 0.3265, 0.7652, 0.3227, 0.7749, 0.3076, 0.7651, 0.2505, 0.7494, 0.2356, 0.7518, 0.2349, 0.743, 0.25, 0.7433, 0.312, 0.753, 0.3284, 0.7554, 0.3265, 0.7652, 0.3105, 0.7593, 0.252, 0.7553, 0.2378, 0.7604, 0.2356, 0.7518, 0.2505, 0.7494, 0.2979, 0.7207, 0.3065, 0.7083, 0.3132, 0.7139, 0.3025, 0.7246, 0.3123, 0.7467, 0.3284, 0.7459, 0.3284, 0.7554, 0.312, 0.753, 0.2546, 0.7607, 0.2415, 0.7683, 0.2378, 0.7604, 0.252, 0.7553, 0.2927, 0.7178, 0.2989, 0.704, 0.3065, 0.7083, 0.2979, 0.7207, 0.3114, 0.7405, 0.3267, 0.7368, 0.3284, 0.7459, 0.3123, 0.7467, 0.2581, 0.7657, 0.2465, 0.7756, 0.2415, 0.7683, 0.2546, 0.7607, 0.287, 0.7157, 0.2906, 0.7011, 0.2989, 0.704, 0.2927, 0.7178, 0.3094, 0.7346, 0.3235, 0.7283, 0.3267, 0.7368, 0.3114, 0.7405, 0.2625, 0.7699, 0.2528, 0.7818, 0.2465, 0.7756, 0.2581, 0.7657, 0.2811, 0.7148, 0.2819, 0.6997, 0.2906, 0.7011, 0.287, 0.7157, 0.3064, 0.7293, 0.319, 0.7206, 0.3235, 0.7283, 0.3094, 0.7346, 0.2676, 0.7733, 0.2602, 0.787, 0.2528, 0.7818, 0.2625, 0.7699, 0.275, 0.7149, 0.2731, 0.6999, 0.2819, 0.6997, 0.2811, 0.7148, 0.3025, 0.7246, 0.3132, 0.7139, 0.319, 0.7206, 0.3064, 0.7293, 0.2733, 0.7758, 0.2684, 0.7908, 0.2602, 0.787, 0.2676, 0.7733, 0.269, 0.7161, 0.2643, 0.7018, 0.2731, 0.6999, 0.275, 0.7149, 0.2794, 0.7772, 0.2774, 0.7931, 0.2684, 0.7908, 0.2733, 0.7758, 0.2633, 0.7182, 0.256, 0.7053, 0.2643, 0.7018, 0.269, 0.7161, 0.2858, 0.7773, 0.2869, 0.7939, 0.2774, 0.7931, 0.2794, 0.7772, 0.2581, 0.721, 0.2486, 0.7106, 0.256, 0.7053, 0.2633, 0.7182, 0.2921, 0.7763, 0.2968, 0.7928, 0.2869, 0.7939, 0.2858, 0.7773, 0.2549, 0.7259, 0.2427, 0.7175, 0.2486, 0.7106, 0.2581, 0.721, 0.298, 0.7738, 0.292, 0.7762, 0.2887, 0.7658, 0.2924, 0.7642, 0.2522, 0.7315, 0.2549, 0.7261, 0.2634, 0.7323, 0.2616, 0.7357, 0.3033, 0.77, 0.298, 0.7738, 0.2924, 0.7642, 0.2957, 0.7618, 0.2506, 0.7373, 0.2522, 0.7315, 0.2616, 0.7357, 0.2605, 0.7396, 0.3075, 0.765, 0.3033, 0.77, 0.2957, 0.7618, 0.2984, 0.7587, 0.25, 0.7434, 0.2506, 0.7373, 0.2605, 0.7396, 0.2602, 0.7437, 0.3104, 0.7592, 0.3075, 0.765, 0.2984, 0.7587, 0.3003, 0.755, 0.2505, 0.7494, 0.25, 0.7434, 0.2602, 0.7437, 0.2605, 0.7478, 0.312, 0.753, 0.3104, 0.7592, 0.3003, 0.755, 0.3013, 0.751, 0.252, 0.7553, 0.2505, 0.7494, 0.2605, 0.7478, 0.2616, 0.7519, 0.2979, 0.7207, 0.3025, 0.7246, 0.2952, 0.7318, 0.2921, 0.7291, 0.3123, 0.7467, 0.312, 0.753, 0.3013, 0.751, 0.3016, 0.7468, 0.2546, 0.7608, 0.252, 0.7553, 0.2616, 0.7519, 0.2634, 0.7556, 0.2927, 0.7177, 0.2979, 0.7207, 0.2921, 0.7291, 0.2886, 0.727, 0.3114, 0.7405, 0.3123, 0.7467, 0.3016, 0.7468, 0.3011, 0.7427, 0.2581, 0.7657, 0.2546, 0.7608, 0.2634, 0.7556, 0.2659, 0.759, 0.2871, 0.7157, 0.2927, 0.7177, 0.2886, 0.727, 0.2847, 0.7256, 0.3094, 0.7346, 0.3114, 0.7405, 0.3011, 0.7427, 0.2998, 0.7386, 0.2625, 0.7699, 0.2581, 0.7657, 0.2659, 0.759, 0.2689, 0.7619, 0.2811, 0.7148, 0.2871, 0.7157, 0.2847, 0.7256, 0.2806, 0.7249, 0.3064, 0.7293, 0.3094, 0.7346, 0.2998, 0.7386, 0.2978, 0.735, 0.2676, 0.7733, 0.2625, 0.7699, 0.2689, 0.7619, 0.2724, 0.7641, 0.2751, 0.7149, 0.2811, 0.7148, 0.2806, 0.7249, 0.2766, 0.725, 0.3025, 0.7246, 0.3064, 0.7293, 0.2978, 0.735, 0.2952, 0.7318, 0.2733, 0.7758, 0.2676, 0.7733, 0.2724, 0.7641, 0.2763, 0.7656, 0.2691, 0.716, 0.2751, 0.7149, 0.2766, 0.725, 0.2726, 0.7257, 0.2794, 0.7771, 0.2733, 0.7758, 0.2763, 0.7656, 0.2804, 0.7665, 0.2635, 0.7182, 0.2691, 0.716, 0.2726, 0.7257, 0.2689, 0.7271, 0.2857, 0.7773, 0.2794, 0.7771, 0.2804, 0.7665, 0.2846, 0.7666, 0.2585, 0.7214, 0.2635, 0.7182, 0.2689, 0.7271, 0.2658, 0.7293, 0.292, 0.7762, 0.2857, 0.7773, 0.2846, 0.7666, 0.2887, 0.7658, 0.2549, 0.7261, 0.2585, 0.7214, 0.2658, 0.7293, 0.2634, 0.7323, 0.3012, 0.7427, 0.2999, 0.7386, 0.2998, 0.7386, 0.3011, 0.7427, 0.2848, 0.7255, 0.2807, 0.7249, 0.2806, 0.7249, 0.2847, 0.7256, 0.2523, 0.7314, 0.2549, 0.7259, 0.2549, 0.7261, 0.2522, 0.7315, 0.2997, 0.7385, 0.2978, 0.7349, 0.2978, 0.735, 0.2998, 0.7386, 0.2807, 0.7249, 0.2766, 0.725, 0.2766, 0.725, 0.2806, 0.7249, 0.2506, 0.7373, 0.2523, 0.7314, 0.2522, 0.7315, 0.2506, 0.7373, 0.4691, 0.5391, 0.4691, 0.5324, 0.4691, 0.5324, 0.4691, 0.5391, 0.2767, 0.725, 0.2726, 0.7257, 0.2726, 0.7257, 0.2766, 0.725, 0.25, 0.7433, 0.2506, 0.7373, 0.2506, 0.7373, 0.25, 0.7434, 0.4588, 0.6087, 0.4572, 0.6153, 0.4588, 0.7188, 0.4588, 0.6087, 0.2505, 0.7494, 0.25, 0.7433, 0.25, 0.7434, 0.2505, 0.7494, 0.626, 0.6847, 0.6255, 0.5194, 0.6255, 0.5194, 0.626, 0.5126, 0.252, 0.7553, 0.2505, 0.7494, 0.2505, 0.7494, 0.252, 0.7553, 0.2486, 0.7106, 0.2427, 0.7175, 0.2634, 0.7323, 0.2486, 0.7106, 0.2546, 0.7607, 0.252, 0.7553, 0.252, 0.7553, 0.2546, 0.7608, 0.5402, 0.5126, 0.5396, 0.5194, 0.5402, 0.7577, 0.5402, 0.5126, 0.2581, 0.7657, 0.2546, 0.7607, 0.2546, 0.7608, 0.2581, 0.7657, 0.519, 0.5126, 0.5189, 0.8148, 0.519, 0.8148, 0.519, 0.8216, 0.2625, 0.7699, 0.2581, 0.7657, 0.2581, 0.7657, 0.2625, 0.7699, 0.5062, 0.5126, 0.5057, 0.8496, 0.5058, 0.8496, 0.5062, 0.8564, 0.2676, 0.7733, 0.2625, 0.7699, 0.2625, 0.7699, 0.2676, 0.7733, 0.737, 0.6733, 0.7429, 0.7297, 0.7429, 0.7297, 0.737, 0.7331, 0.2733, 0.7758, 0.2676, 0.7733, 0.2676, 0.7733, 0.2733, 0.7758, 0.2605, 0.7478, 0.2616, 0.7519, 0.2616, 0.7519, 0.2605, 0.7478, 0.2794, 0.7772, 0.2733, 0.7758, 0.2733, 0.7758, 0.2794, 0.7771, 0.2616, 0.7521, 0.2634, 0.7557, 0.2634, 0.7556, 0.2616, 0.7519, 0.2858, 0.7773, 0.2794, 0.7772, 0.2794, 0.7771, 0.2857, 0.7773, 0.469, 0.5391, 0.469, 0.5324, 0.469, 0.5324, 0.469, 0.5391, 0.2921, 0.7763, 0.2858, 0.7773, 0.2857, 0.7773, 0.292, 0.7762, 0.2659, 0.759, 0.2688, 0.7618, 0.2689, 0.7619, 0.2659, 0.759, 0.2982, 0.7739, 0.2921, 0.7763, 0.292, 0.7762, 0.298, 0.7738, 0.2689, 0.762, 0.2724, 0.7641, 0.2724, 0.7641, 0.2689, 0.7619, 0.3035, 0.7702, 0.2982, 0.7739, 0.298, 0.7738, 0.3033, 0.77, 0.519, 0.5126, 0.5256, 0.7938, 0.5256, 0.7938, 0.519, 0.7953, 0.3076, 0.7651, 0.3035, 0.7702, 0.3033, 0.77, 0.3075, 0.765, 0.2762, 0.7656, 0.2803, 0.7663, 0.2804, 0.7665, 0.2763, 0.7656, 0.3105, 0.7593, 0.3076, 0.7651, 0.3075, 0.765, 0.3104, 0.7592, 0.2804, 0.7665, 0.2846, 0.7666, 0.2846, 0.7666, 0.2804, 0.7665, 0.312, 0.753, 0.3105, 0.7593, 0.3104, 0.7592, 0.312, 0.753, 0.2979, 0.7207, 0.3025, 0.7246, 0.3025, 0.7246, 0.2979, 0.7207, 0.4633, 0.6256, 0.4633, 0.6014, 0.4633, 0.6014, 0.4625, 0.6082, 0.3123, 0.7467, 0.312, 0.753, 0.312, 0.753, 0.3123, 0.7467, 0.2927, 0.7178, 0.2979, 0.7207, 0.2979, 0.7207, 0.2927, 0.7177, 0.4633, 0.6014, 0.4633, 0.5418, 0.4633, 0.5418, 0.4621, 0.5484, 0.3114, 0.7405, 0.3123, 0.7467, 0.3123, 0.7467, 0.3114, 0.7405, 0.287, 0.7157, 0.2927, 0.7178, 0.2927, 0.7177, 0.2871, 0.7157, 0.2924, 0.7641, 0.2956, 0.7617, 0.2957, 0.7618, 0.2924, 0.7642, 0.3094, 0.7346, 0.3114, 0.7405, 0.3114, 0.7405, 0.3094, 0.7346, 0.2811, 0.7148, 0.287, 0.7157, 0.2871, 0.7157, 0.2811, 0.7148, 0.4694, 0.5324, 0.4694, 0.6658, 0.4694, 0.6658, 0.4691, 0.6591, 0.3064, 0.7293, 0.3094, 0.7346, 0.3094, 0.7346, 0.3064, 0.7293, 0.275, 0.7149, 0.2811, 0.7148, 0.2811, 0.7148, 0.2751, 0.7149, 0.3227, 0.7749, 0.3003, 0.755, 0.3003, 0.755, 0.2984, 0.7587, 0.3025, 0.7246, 0.3064, 0.7293, 0.3064, 0.7293, 0.3025, 0.7246, 0.269, 0.7161, 0.275, 0.7149, 0.2751, 0.7149, 0.2691, 0.716, 0.5378, 0.7571, 0.5396, 0.7636, 0.5396, 0.5126, 0.5377, 0.7571, 0.2952, 0.7318, 0.2921, 0.7291, 0.2921, 0.7291, 0.2952, 0.7318, 0.2633, 0.7182, 0.269, 0.7161, 0.2691, 0.716, 0.2635, 0.7182, 0.5282, 0.5126, 0.5282, 0.782, 0.5282, 0.782, 0.5256, 0.7757, 0.8934, 0.5046, 0.8934, 0.912, 0.8934, 0.912, 0.9, 0.9103, 0.2581, 0.721, 0.2633, 0.7182, 0.2635, 0.7182, 0.2585, 0.7214, 0.6159, 0.5126, 0.6159, 0.703, 0.6159, 0.703, 0.6212, 0.6988, 0.2886, 0.727, 0.2849, 0.7256, 0.2847, 0.7256, 0.2886, 0.727, 0.2549, 0.7259, 0.2581, 0.721, 0.2585, 0.7214, 0.2549, 0.7261, 0.6589, 0.004774, 0.7041, 0.001516, 0.4724, 0.2839, 0.4771, 0.2791, 0.4867, 0.327, 0.4914, 0.3222, 0.4914, 0.3222, 0.5386, 0.4005, 0.5386, 0.4005, 0.5434, 0.3957, 0.5434, 0.3957, 0.5794, 0.4238, 0.5794, 0.4238, 0.472, 0.2455, 0.6589, 0.4609, 0.6636, 0.4561, 0.7041, 0.4642, 0.7089, 0.4594, 0.7089, 0.4594, 0.4885, 0.2488, 0.5351, 0.1872, 0.5399, 0.1824, 0.5576, 0.1478, 0.5623, 0.143, 0.5623, 0.143, 0.5003, 0.2607, 0.6231, 0.0856, 0.6278, 0.08082, 0.6278, 0.08083, 0.7074, 0.05325, 0.7073, 0.05325, 0.7121, 0.04847, 0.7526, 0.04999, 0.7574, 0.04521, 0.5256, 0.3276, 0.5208, 0.3324, 0.5398, 0.3705, 0.535, 0.3752, 0.535, 0.3752, 0.5918, 0.4442, 0.5918, 0.4443, 0.5871, 0.449, 0.5871, 0.449, 0.4832, 0.302, 0.6684, 0.4926, 0.6636, 0.4973, 0.7121, 0.5046, 0.7074, 0.5094, 0.7574, 0.5079, 0.7526, 0.5126, 0.4771, 0.177, 0.4724, 0.1818, 0.4724, 0.1818, 0.5139, 0.0945, 0.5139, 0.09451, 0.5091, 0.09928, 0.5436, 0.0602, 0.5388, 0.06498, 0.5388, 0.06498, 0.6199, 0.01202, 0.6199, 0.01203, 0.6151, 0.0168, 0.6637, -7.706e-08, 0.6589, 0.004779, 0.4385, 0.6997, 0.4547, 0.6997, 0.4547, 0.756, 0.4385, 0.756])
me_cube.materials.append(mat_base)
me_cube.materials.append(mat_inside)
me_cube.materials.append(mat_bottom)
me_cube.use_mirror_vertex_groups = False
me_cube.update()

# ---- objects
ob_player = bpy.data.objects.new('Player', me_cube)

# ---- transforms, parenting, visibility, modifiers, constraints
ob_player.location = (0.0, 0.0, 0.0)
ob_player.lock_rotations_4d = False
ob_player.empty_display_type = 'ARROWS'
ob_player.lineart.crease_threshold = 0.0

# ---- collection membership
col_collection.objects.link(ob_player)

# ---- scene / render settings (as saved in the file)
scene.frame_start = 1; scene.frame_end = 250; scene.frame_set(1)
scene.render.engine = 'BLENDER_EEVEE_NEXT'
scene.cycles.sampling_pattern = 'TABULATED_SOBOL'
scene.eevee.ray_tracing_options.trace_max_roughness = 0.0
bpy.context.view_layer.update()

# ---- added for rendering (the .blend has no active camera and no usable light): camera, sun
cam_auto = bpy.data.cameras.new('AutoCamera')
cam_auto.lens = 50.0
cam_auto.sensor_width = 36.0
cam_auto.clip_end = 1000.0
ob_auto_camera = bpy.data.objects.new('AutoCamera', cam_auto)
scene.collection.objects.link(ob_auto_camera)
ob_auto_camera.location = (2.30219, -3.12763, 1.81675)
ob_auto_camera.rotation_euler = (1.09748, -7.21219e-08, 0.694738)
scene.camera = ob_auto_camera
light_auto_sun = bpy.data.lights.new('AutoSun', 'SUN')
light_auto_sun.energy = 3.0
light_auto_sun.angle = 0.0523599
ob_auto_sun = bpy.data.objects.new('AutoSun', light_auto_sun)
scene.collection.objects.link(ob_auto_sun)
ob_auto_sun.rotation_euler = (0.872665, 0.174533, 0.523599)
bpy.context.view_layer.update()
